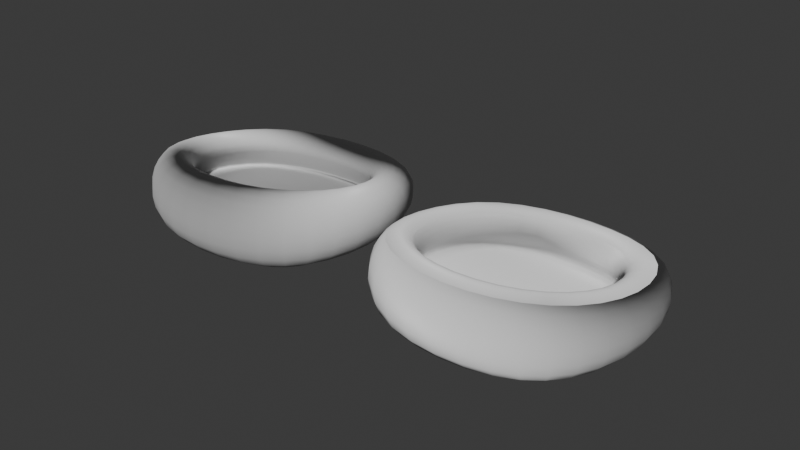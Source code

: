 # Source: Dog_sBed.blend  (saved by Blender 5.0.119; exported with 4.5.12 LTS)
import bpy
from mathutils import Matrix  # noqa: F401  (used for matrix-valued properties, if any)

bpy.ops.wm.read_factory_settings(use_empty=True)
scene = bpy.context.scene
scene.name = 'Scene'

# ---- collections
col_collection = bpy.data.collections.new('Collection'); scene.collection.children.link(col_collection)

# ---- images (referenced by path relative to the original .blend; pixels are not part of the script)
import os
ASSET_DIR = os.environ.get("B2B_ASSET_DIR", "")  # directory of the original .blend (textures are referenced by path, not embedded)
HERE = os.path.dirname(os.path.abspath(__file__))  # packed textures are extracted next to this script under _unpacked/

def load_image(name, relpath, width, height, colorspace="sRGB"):
    """Load a texture the original file referenced (path relative to the .blend, or extracted next to this script)."""
    p = next((c for c in (os.path.join(HERE, relpath), os.path.join(ASSET_DIR, relpath)) if relpath and os.path.exists(c)), "")
    if p:
        img = bpy.data.images.load(p, check_existing=True)
        img.name = name
    else:  # same state as the original file: an image datablock whose file is absent (Cycles renders it pink)
        img = bpy.data.images.new(name, width, height)
        img.source = "FILE"
        img.filepath = "//" + (relpath or name)
    img.colorspace_settings.name = colorspace
    return img
img_dog_sbednormals = load_image("Dog'sBedNormals", "Dog'sBedNormals.png", 1024, 1024, 'Non-Color')

# ---- materials (node trees are filled in below, after node groups)
mat_material = bpy.data.materials.new('Material')
mat_material.alpha_threshold = 0.0
mat_material.use_backface_culling_lightprobe_volume = False
mat_material.roughness = 0.5
mat_material.line_color = (0.0, 0.0, 0.0, 1.0)

# ---- material node trees
mat_material.use_nodes = True; mat_material.node_tree.nodes.clear()
_N = mat_material.node_tree.nodes; _L = mat_material.node_tree.links
n0 = _N.new('ShaderNodeOutputMaterial'); n0.name = 'Material Output'; n0.location = (200, 100)
n1 = _N.new('ShaderNodeBsdfPrincipled'); n1.name = 'Principled BSDF'; n1.location = (-200, 100)
n2 = _N.new('ShaderNodeNormalMap'); n2.name = 'Normal Map'; n2.location = (-432, -44)
n3 = _N.new('ShaderNodeTexImage'); n3.name = 'Image Texture'; n3.location = (-789, 13)
n3.image = img_dog_sbednormals
_L.new(n1.outputs[0], n0.inputs[0])
_L.new(n2.outputs[0], n1.inputs[5])
_L.new(n3.outputs[0], n2.inputs[1])
n0.is_active_output = True

# ---- world
world_world = bpy.data.worlds.new('World'); scene.world = world_world
world_world.use_nodes = True; world_world.node_tree.nodes.clear()
_N = world_world.node_tree.nodes; _L = world_world.node_tree.links
n0 = _N.new('ShaderNodeOutputWorld'); n0.name = 'World Output'; n0.location = (200, 100)
n1 = _N.new('ShaderNodeBackground'); n1.name = 'Background'; n1.location = (-200, 100)
n1.inputs[0].default_value = (0.05088, 0.05088, 0.05088, 1.0)
_L.new(n1.outputs[0], n0.inputs[0])
n0.is_active_output = True
world_world.color = (0.05088, 0.05088, 0.05088)
world_world.sun_shadow_jitter_overblur = 0.0

# ---- meshes
me_cube = bpy.data.meshes.new('Cube')
me_cube.from_pydata([(-5.159, -5.144, 1.991), (-6.296, -6.296, -3.4), (-5.159, 5.377, 0.05874), (-6.296, 6.296, -3.563), (5.159, -5.144, 1.991), (6.296, -6.296, -3.4), (5.159, 5.377, 0.05874), (6.296, 6.296, -3.563), (-6.474, 6.695, 0.1117), (6.474, 6.695, 0.1117), (-6.474, -6.458, 2.241), (6.474, -6.458, 2.241), (-5.908, 5.596, -3.136), (5.908, 5.596, -3.136), (-5.883, -5.865, -1.489), (5.883, -5.865, -1.489), (-7.307, -7.304, -0.5915), (7.307, 7.35, -1.437), (-7.307, 7.35, -1.437), (7.307, -7.304, -0.5915), (3.148e-08, -7.699, -3.699), (2.605e-08, 9.103, -0.3365), (-2.049e-08, 7.829, -3.96), (-2.605e-08, -8.827, 2.552), (1.082e-08, 7.3, -0.3827), (-1.863e-09, -7.031, 2.254), (2.419e-08, 6.697, -3.209), (-1.184e-08, -6.97, -1.215), (-1.908e-08, -9.993, -0.4479), (1.908e-08, 10.05, -1.536), (7.699, 3.148e-08, -3.801), (-8.86, 0.02193, 1.145), (8.86, 0.02193, 1.145), (-7.699, -5.711e-08, -3.801), (-7.06, 0.02507, 1.038), (7.06, 0.02507, 1.038), (-7.016, -0.06116, -1.88), (7.016, -0.06116, -1.88), (-10.0, 0.003777, -1.128), (10.0, 0.003777, -1.128), (-2.192e-08, -0.07769, -2.054), (2.098e-08, -1.353e-08, -4.359), (6.413e-09, 7.454, -2.498), (5.582, 5.445, -2.0), (-7.634, -0.019, -1.026), (-5.582, 5.445, -2.0), (7.634, -0.019, -1.026), (5.532, -5.517, -0.3223), (2.846e-09, -7.532, -0.1917), (-5.532, -5.517, -0.3223), (7.579, 1.966, -3.807), (7.246, 3.786, -3.774), (6.759, 5.309, -3.679), (1.966, -7.579, -3.693), (3.786, -7.246, -3.648), (5.309, -6.759, -3.537), (-7.229, -7.228, -1.496), (-7.006, -7.006, -2.329), (-6.654, -6.653, -2.996), (7.247, 7.327, -0.9006), (7.07, 7.197, -0.4662), (6.804, 6.98, -0.1301), (-7.229, 7.247, -2.062), (-7.006, 7.011, -2.691), (-6.654, 6.654, -3.232), (7.229, -7.228, -1.496), (7.006, -7.006, -2.329), (6.654, -6.653, -2.996), (1.813, 8.959, -0.3044), (3.548, 8.518, -0.2136), (5.127, 7.767, -0.0722), (-8.713, 1.877, 0.8522), (-8.269, 3.668, 0.579), (-7.525, 5.304, 0.3306), (-1.985, 7.652, -3.918), (-3.788, 7.25, -3.824), (-5.309, 6.759, -3.703), (8.713, -1.811, 1.451), (8.269, -3.549, 1.749), (7.525, -5.121, 2.02), (-1.813, -8.681, 2.539), (-3.548, -8.24, 2.491), (-5.127, -7.5, 2.395), (-7.579, -1.966, -3.775), (-7.246, -3.786, -3.704), (-6.759, -5.309, -3.563), (1.444, 7.185, -0.3509), (2.827, 6.835, -0.2611), (4.086, 6.236, -0.1218), (-6.943, 1.512, 0.7691), (-6.589, 2.948, 0.5113), (-5.996, 4.262, 0.2722), (6.943, -1.441, 1.311), (6.589, -2.827, 1.571), (5.996, -4.08, 1.803), (-1.444, -6.915, 2.243), (-2.827, -6.563, 2.202), (-4.086, -5.974, 2.122), (-6.111, 6.363, 0.2606), (-5.747, 6.013, 0.3085), (-5.418, 5.675, 0.2447), (5.418, 5.675, 0.2447), (5.747, 6.013, 0.3085), (6.111, 6.363, 0.2606), (-6.111, -6.093, 2.476), (-5.747, -5.729, 2.492), (-5.418, -5.401, 2.32), (5.418, -5.401, 2.32), (5.747, -5.729, 2.492), (6.111, -6.093, 2.476), (1.565, 7.328, -2.461), (3.059, 6.95, -2.357), (4.42, 6.325, -2.2), (-7.507, 1.518, -1.268), (-7.121, 2.981, -1.519), (-6.483, 4.311, -1.768), (7.497, -1.562, -0.8028), (7.097, -3.037, -0.6066), (6.443, -4.377, -0.4438), (-1.544, -7.405, -0.1942), (-3.021, -7.026, -0.2086), (-4.372, -6.4, -0.2469), (4.998, -4.986, 1.54), (4.932, -4.923, 1.018), (5.095, -5.086, 0.4774), (-5.095, -5.086, 0.4774), (-4.932, -4.923, 1.018), (-4.998, -4.986, 1.54), (-5.182, 5.142, -1.173), (-4.959, 5.016, -0.6424), (-4.998, 5.146, -0.2506), (4.998, 5.146, -0.2506), (4.959, 5.016, -0.6424), (5.182, 5.142, -1.173), (-6.804, -6.79, 1.768), (-7.07, -7.06, 1.101), (-7.247, -7.24, 0.2954), (6.654, 6.654, -3.232), (7.006, 7.011, -2.691), (7.229, 7.247, -2.062), (-6.804, 6.98, -0.1301), (-7.07, 7.197, -0.4662), (-7.247, 7.327, -0.9006), (6.804, -6.79, 1.768), (7.07, -7.06, 1.101), (7.247, -7.24, 0.2954), (-2.046, -9.827, -0.4522), (-4.004, -9.327, -0.4713), (-5.787, -8.488, -0.5147), (-9.834, 2.058, -1.237), (-9.334, 4.027, -1.321), (-8.493, 5.821, -1.386), (9.834, -2.046, -0.9929), (9.334, -4.005, -0.8465), (8.493, -5.786, -0.7066), (2.046, 9.881, -1.529), (4.004, 9.381, -1.509), (5.787, 8.539, -1.478), (-5.309, -6.759, -3.537), (-3.786, -7.246, -3.648), (-1.966, -7.579, -3.693), (-5.127, 7.767, -0.0722), (-3.548, 8.518, -0.2136), (-1.813, 8.959, -0.3044), (5.309, 6.759, -3.703), (3.788, 7.25, -3.824), (1.985, 7.652, -3.918), (5.127, -7.5, 2.395), (3.548, -8.24, 2.491), (1.813, -8.681, 2.539), (-4.086, 6.236, -0.1218), (-2.827, 6.835, -0.2611), (-1.444, 7.185, -0.3509), (4.086, -5.974, 2.122), (2.827, -6.563, 2.202), (1.444, -6.915, 2.243), (-4.42, 6.325, -2.2), (-3.059, 6.95, -2.357), (-1.565, 7.328, -2.461), (4.372, -6.4, -0.2469), (3.021, -7.026, -0.2086), (1.544, -7.405, -0.1942), (5.787, -8.488, -0.5147), (4.004, -9.327, -0.4713), (2.046, -9.827, -0.4522), (-5.787, 8.539, -1.478), (-4.004, 9.381, -1.509), (-2.046, 9.881, -1.529), (-2.742e-08, 9.901, -2.11), (-1.371e-08, 9.508, -2.753), (-2.275e-08, 8.797, -3.493), (2.742e-08, -9.879, -1.4), (1.371e-08, -9.502, -2.304), (4.883e-08, -8.797, -3.092), (-3.164e-08, 6.995, -0.678), (7.921e-09, 6.832, -1.067), (-1.735e-08, 7.027, -1.645), (1.383e-09, 1.819, -2.339), (3.615e-09, 3.561, -2.621), (1.434e-08, 5.019, -2.842), (9.09e-09, -7.381, 2.614), (1.382e-08, -7.829, 2.807), (1.306e-08, -8.327, 2.798), (-9.09e-09, 7.7, -0.2179), (-1.382e-08, 8.161, -0.1713), (9.287e-09, 8.643, -0.2188), (1.503e-08, -9.283, 2.051), (-1.267e-08, -9.655, 1.342), (4.355e-08, -9.904, 0.4874), (-1.881e-08, 2.21, -4.35), (-1.789e-08, 4.307, -4.292), (-1.823e-09, 6.212, -4.15), (-1.503e-08, 9.504, -0.5081), (1.267e-08, 9.815, -0.7495), (-4.355e-08, 10.0, -1.084), (3.164e-08, -6.817, 1.767), (-7.615e-09, -6.732, 1.207), (2.017e-08, -6.922, 0.6239), (6.759, -5.309, -3.563), (7.246, -3.786, -3.704), (7.579, -1.966, -3.775), (-7.525, -5.121, 2.02), (-8.269, -3.549, 1.749), (-8.713, -1.811, 1.451), (7.525, 5.304, 0.3306), (8.269, 3.668, 0.579), (8.713, 1.877, 0.8522), (-6.759, 5.309, -3.679), (-7.246, 3.786, -3.774), (-7.579, 1.966, -3.807), (-5.996, -4.08, 1.803), (-6.589, -2.827, 1.571), (-6.943, -1.441, 1.311), (5.996, 4.262, 0.2722), (6.589, 2.948, 0.5113), (6.943, 1.512, 0.7691), (-6.443, -4.377, -0.4438), (-7.097, -3.037, -0.6066), (-7.497, -1.562, -0.8028), (6.483, 4.311, -1.768), (7.121, 2.981, -1.519), (7.507, 1.518, -1.268), (-8.493, -5.786, -0.7066), (-9.334, -4.005, -0.8465), (-9.834, -2.046, -0.9929), (8.493, 5.821, -1.386), (9.334, 4.027, -1.321), (9.834, 2.058, -1.237), (1.156e-09, -5.324, -1.409), (-5.65e-09, -3.799, -1.604), (7.504e-09, -2.0, -1.812), (6.359e-09, -6.174, -4.08), (-9.431e-09, -4.307, -4.276), (2.218e-08, -2.21, -4.348), (2.21, -5.416e-09, -4.35), (4.307, -2.037e-08, -4.289), (6.174, -2.634e-09, -4.123), (-1.967, -0.07695, -2.042), (-3.789, -0.07476, -2.0), (-5.323, -0.07113, -1.918), (9.882, 0.001593, -1.888), (9.503, 0.0004721, -2.629), (8.797, 5.905e-05, -3.288), (-9.882, 0.001593, -1.888), (-9.503, 0.0004721, -2.629), (-8.797, 5.898e-05, -3.288), (6.84, 0.01512, 0.6823), (6.774, 0.001827, 0.2607), (7.075, -0.009245, -0.2476), (-6.84, 0.01512, 0.6823), (-6.774, 0.001827, 0.2607), (-7.075, -0.009245, -0.2476), (5.323, -0.07113, -1.918), (3.789, -0.07476, -2.0), (1.967, -0.07695, -2.042), (7.414, 0.02967, 1.282), (7.864, 0.02973, 1.392), (8.362, 0.02668, 1.352), (-7.414, 0.02967, 1.282), (-7.864, 0.02973, 1.392), (-8.362, 0.02668, 1.352), (-9.31, 0.01675, 0.7645), (-9.675, 0.01171, 0.2357), (-9.917, 0.007247, -0.4066), (-6.174, 1.987e-08, -4.123), (-4.307, -2.089e-08, -4.289), (-2.21, -1.68e-09, -4.35), (9.31, 0.01675, 0.7645), (9.675, 0.01171, 0.2357), (9.917, 0.007247, -0.4066), (1.827, 6.587, -3.18), (3.502, 6.298, -3.123), (4.923, 5.92, -3.106), (-6.899, 1.686, -2.144), (-6.602, 3.275, -2.439), (-6.216, 4.626, -2.783), (6.908, -1.833, -1.662), (6.613, -3.477, -1.507), (6.218, -4.881, -1.453), (-1.804, -6.859, -1.218), (-3.46, -6.565, -1.239), (-4.873, -6.178, -1.324), (-4.923, 5.92, -3.106), (-3.502, 6.298, -3.123), (-1.827, 6.587, -3.18), (4.873, -6.178, -1.324), (3.46, -6.565, -1.239), (1.804, -6.859, -1.218), (-6.218, -4.881, -1.453), (-6.613, -3.477, -1.507), (-6.908, -1.833, -1.662), (6.216, 4.626, -2.783), (6.602, 3.275, -2.439), (6.899, 1.686, -2.144), (8.017e-09, 7.876, -3.185), (2.33e-08, 8.013, -3.481), (2.971e-08, 7.72, -3.602), (6.11, 5.801, -3.091), (6.17, 5.888, -2.941), (5.98, 5.758, -2.674), (-8.175, -0.02904, -1.644), (-8.389, -0.03977, -1.911), (-8.113, -0.05008, -2.09), (-6.11, 5.801, -3.091), (-6.17, 5.888, -2.941), (-5.98, 5.758, -2.674), (8.175, -0.02904, -1.644), (8.389, -0.03977, -1.911), (8.113, -0.05008, -2.09), (6.101, -6.082, -1.404), (6.17, -6.149, -1.225), (5.968, -5.948, -0.9747), (5.968e-09, -8.133, -0.8545), (-7.848e-09, -8.368, -1.133), (-1.535e-08, -8.08, -1.332), (-6.101, -6.082, -1.404), (-6.17, -6.149, -1.225), (-5.968, -5.948, -0.9747), (1.399, -6.704, 1.758), (2.739, -6.363, 1.723), (3.958, -5.792, 1.654), (1.381, -6.621, 1.2), (2.702, -6.284, 1.172), (3.906, -5.719, 1.115), (1.419, -6.807, 0.6199), (2.778, -6.464, 0.6015), (4.023, -5.893, 0.5585), (2.029, 9.842, -1.071), (1.979, 9.656, -0.7294), (1.905, 9.352, -0.4812), (3.971, 9.346, -1.034), (3.874, 9.174, -0.6722), (3.728, 8.889, -0.4047), (5.739, 8.511, -0.9766), (5.599, 8.357, -0.5829), (5.388, 8.102, -0.2854), (9.753, -2.029, -0.2235), (9.515, -1.979, 0.4683), (9.156, -1.904, 1.04), (9.256, -3.972, -0.03188), (9.03, -3.875, 0.7044), (8.69, -3.73, 1.314), (8.423, -5.737, 0.1479), (8.217, -5.595, 0.9224), (7.907, -5.383, 1.564), (-2.179, 2.179, -4.342), (-4.244, 2.106, -4.282), (-6.081, 2.023, -4.121), (-2.106, 4.244, -4.284), (-4.091, 4.091, -4.227), (-5.839, 3.908, -4.073), (-2.026, 6.092, -4.131), (-3.914, 5.848, -4.079), (-5.521, 5.521, -3.939), (-9.753, 2.052, -0.5649), (-9.515, 2.016, 0.02428), (-9.156, 1.956, 0.5052), (-9.256, 4.014, -0.6977), (-9.03, 3.943, -0.1628), (-8.69, 3.824, 0.268), (-8.423, 5.803, -0.8085), (-8.217, 5.701, -0.3261), (-7.907, 5.529, 0.05547), (-2.029, -9.74, 0.4808), (-1.979, -9.495, 1.332), (-1.905, -9.129, 2.04), (-3.971, -9.244, 0.4537), (-3.874, -9.012, 1.297), (-3.728, -8.665, 1.997), (-5.739, -8.413, 0.3955), (-5.599, -8.202, 1.224), (-5.388, -7.887, 1.91), (1.517, 7.58, -0.1846), (2.968, 7.211, -0.09058), (4.29, 6.58, 0.05543), (1.609, 8.034, -0.1368), (3.149, 7.642, -0.03941), (4.551, 6.973, 0.112), (1.711, 8.507, -0.1845), (3.348, 8.09, -0.08721), (4.839, 7.38, 0.06409), (-7.291, 1.596, 0.9941), (-6.92, 3.111, 0.7208), (-6.297, 4.497, 0.4688), (-7.734, 1.69, 1.09), (-7.34, 3.296, 0.8039), (-6.679, 4.765, 0.5414), (-8.224, 1.786, 1.046), (-7.805, 3.487, 0.7577), (-7.102, 5.042, 0.494), (7.291, -1.512, 1.576), (6.92, -2.969, 1.859), (6.297, -4.284, 2.113), (7.734, -1.605, 1.702), (7.34, -3.15, 2.002), (6.679, -4.545, 2.272), (8.224, -1.708, 1.667), (7.805, -3.35, 1.974), (7.102, -4.833, 2.251), (-1.517, -7.259, 2.601), (-2.968, -6.89, 2.555), (-4.29, -6.272, 2.465), (-1.609, -7.699, 2.793), (-3.149, -7.308, 2.744), (-4.551, -6.652, 2.647), (-1.711, -8.189, 2.784), (-3.348, -7.773, 2.734), (-4.839, -7.075, 2.635), (1.938, 1.792, -2.322), (3.732, 1.721, -2.268), (5.239, 1.627, -2.17), (1.863, 3.506, -2.599), (3.58, 3.361, -2.531), (5.109, 3.229, -2.434), (1.762, 4.94, -2.815), (3.445, 4.827, -2.761), (5.069, 4.785, -2.741), (-6.726, -1.398, 0.9322), (-6.384, -2.74, 1.167), (-5.809, -3.954, 1.375), (-6.651, -1.387, 0.4875), (-6.303, -2.706, 0.6952), (-5.732, -3.903, 0.8755), (-6.938, -1.447, -0.02461), (-6.558, -2.812, 0.177), (-5.943, -4.044, 0.348), (6.726, 1.444, 0.4303), (6.384, 2.821, 0.1854), (5.809, 4.078, -0.04431), (6.668, 1.401, 0.02363), (6.33, 2.747, -0.213), (5.762, 3.973, -0.4382), (6.963, 1.433, -0.4834), (6.609, 2.814, -0.7226), (6.018, 4.071, -0.9558), (-1.399, 6.884, -0.6472), (-2.739, 6.546, -0.5602), (-3.958, 5.97, -0.4253), (-1.389, 6.722, -1.037), (-2.717, 6.387, -0.9498), (-3.927, 5.821, -0.8158), (-1.452, 6.91, -1.61), (-2.84, 6.557, -1.512), (-4.104, 5.972, -1.363), (-1.962, -8.655, -3.089), (-1.992, -9.346, -2.304), (-2.028, -9.715, -1.403), (-3.797, -8.245, -3.066), (-3.884, -8.88, -2.303), (-3.967, -9.222, -1.414), (-5.387, -7.583, -3.016), (-5.58, -8.105, -2.303), (-5.729, -8.395, -1.442), (-8.655, 1.962, -3.309), (-9.346, 1.993, -2.671), (-9.718, 2.033, -1.959), (-8.245, 3.797, -3.3), (-8.881, 3.886, -2.691), (-9.225, 3.976, -2.007), (-7.583, 5.387, -3.256), (-8.105, 5.584, -2.691), (-8.397, 5.743, -2.039), (8.655, -1.962, -3.248), (9.346, -1.992, -2.567), (9.718, -2.028, -1.794), (8.245, -3.797, -3.177), (8.881, -3.884, -2.487), (9.225, -3.967, -1.687), (7.583, -5.387, -3.073), (8.105, -5.58, -2.398), (8.397, -5.728, -1.582), (1.962, 8.656, -3.466), (1.992, 9.352, -2.749), (2.028, 9.738, -2.107), (3.797, 8.246, -3.394), (3.884, 8.887, -2.734), (3.967, 9.245, -2.098), (5.387, 7.584, -3.299), (5.58, 8.111, -2.709), (5.729, 8.417, -2.082), (-5.387, 7.584, -3.299), (-5.58, 8.111, -2.709), (-5.729, 8.417, -2.082), (-3.797, 8.246, -3.394), (-3.884, 8.887, -2.734), (-3.967, 9.245, -2.098), (-1.962, 8.656, -3.466), (-1.992, 9.352, -2.749), (-2.028, 9.738, -2.107), (5.387, -7.583, -3.016), (5.58, -8.105, -2.303), (5.729, -8.395, -1.442), (3.797, -8.245, -3.066), (3.884, -8.88, -2.303), (3.967, -9.222, -1.414), (1.962, -8.655, -3.089), (1.992, -9.346, -2.304), (2.028, -9.715, -1.403), (3.958, 5.97, -0.4253), (2.739, 6.546, -0.5602), (1.399, 6.884, -0.6472), (3.927, 5.821, -0.8158), (2.717, 6.387, -0.9498), (1.389, 6.722, -1.037), (4.104, 5.972, -1.363), (2.84, 6.557, -1.512), (1.452, 6.91, -1.61), (-5.239, 1.627, -2.17), (-3.732, 1.721, -2.268), (-1.938, 1.792, -2.322), (-5.109, 3.229, -2.434), (-3.58, 3.361, -2.531), (-1.863, 3.506, -2.599), (-5.069, 4.785, -2.741), (-3.445, 4.827, -2.761), (-1.762, 4.94, -2.815), (4.29, -6.272, 2.465), (2.968, -6.89, 2.555), (1.517, -7.259, 2.601), (4.551, -6.652, 2.647), (3.149, -7.308, 2.744), (1.609, -7.699, 2.793), (4.839, -7.075, 2.635), (3.348, -7.773, 2.734), (1.711, -8.189, 2.784), (-4.29, 6.58, 0.05543), (-2.968, 7.211, -0.09058), (-1.517, 7.58, -0.1846), (-4.551, 6.973, 0.112), (-3.149, 7.642, -0.03941), (-1.609, 8.034, -0.1368), (-4.839, 7.38, 0.06409), (-3.348, 8.09, -0.08721), (-1.711, 8.507, -0.1845), (5.739, -8.413, 0.3955), (5.599, -8.202, 1.224), (5.388, -7.887, 1.91), (3.971, -9.244, 0.4537), (3.874, -9.012, 1.297), (3.728, -8.665, 1.997), (2.029, -9.74, 0.4808), (1.979, -9.495, 1.332), (1.905, -9.129, 2.04), (6.081, 2.023, -4.121), (4.244, 2.106, -4.282), (2.179, 2.179, -4.342), (5.839, 3.908, -4.073), (4.091, 4.091, -4.227), (2.106, 4.244, -4.284), (5.521, 5.521, -3.939), (3.914, 5.848, -4.079), (2.026, 6.092, -4.131), (-5.739, 8.511, -0.9766), (-5.599, 8.357, -0.5829), (-5.388, 8.102, -0.2854), (-3.971, 9.346, -1.034), (-3.874, 9.174, -0.6722), (-3.728, 8.889, -0.4047), (-2.029, 9.842, -1.071), (-1.979, 9.656, -0.7294), (-1.905, 9.352, -0.4812), (-3.958, -5.792, 1.654), (-2.739, -6.363, 1.723), (-1.399, -6.704, 1.758), (-3.906, -5.719, 1.115), (-2.702, -6.284, 1.172), (-1.381, -6.621, 1.2), (-4.023, -5.893, 0.5585), (-2.778, -6.464, 0.6015), (-1.419, -6.807, 0.6199), (5.521, -5.521, -3.859), (3.908, -5.839, -4.014), (2.023, -6.081, -4.072), (5.839, -3.908, -4.035), (4.091, -4.091, -4.205), (2.106, -4.244, -4.267), (6.081, -2.023, -4.107), (4.244, -2.106, -4.277), (2.179, -2.179, -4.339), (-5.009, -5.002, -1.339), (-3.409, -5.066, -1.387), (-1.762, -5.241, -1.405), (-5.07, -3.419, -1.514), (-3.58, -3.589, -1.573), (-1.863, -3.742, -1.598), (-5.239, -1.792, -1.7), (-3.732, -1.894, -1.771), (-1.938, -1.97, -1.804), (7.583, 5.387, -3.256), (8.105, 5.584, -2.691), (8.397, 5.743, -2.039), (8.245, 3.797, -3.3), (8.881, 3.886, -2.691), (9.225, 3.976, -2.007), (8.655, 1.962, -3.309), (9.346, 1.993, -2.671), (9.718, 2.033, -1.959), (-7.583, -5.387, -3.073), (-8.105, -5.58, -2.398), (-8.397, -5.728, -1.582), (-8.245, -3.797, -3.177), (-8.881, -3.884, -2.487), (-9.225, -3.967, -1.687), (-8.655, -1.962, -3.248), (-9.346, -1.992, -2.567), (-9.718, -2.028, -1.794), (5.809, -3.954, 1.375), (6.384, -2.74, 1.167), (6.726, -1.398, 0.9322), (5.732, -3.903, 0.8755), (6.303, -2.706, 0.6952), (6.651, -1.387, 0.4875), (5.943, -4.044, 0.348), (6.558, -2.812, 0.177), (6.938, -1.447, -0.02461), (-5.809, 4.078, -0.04431), (-6.384, 2.821, 0.1854), (-6.726, 1.444, 0.4303), (-5.762, 3.973, -0.4382), (-6.33, 2.747, -0.213), (-6.668, 1.401, 0.02363), (-6.018, 4.071, -0.9558), (-6.609, 2.814, -0.7226), (-6.963, 1.433, -0.4834), (1.762, -5.241, -1.405), (3.409, -5.066, -1.387), (5.009, -5.002, -1.339), (1.863, -3.742, -1.598), (3.58, -3.589, -1.573), (5.07, -3.419, -1.514), (1.938, -1.97, -1.804), (3.732, -1.894, -1.771), (5.239, -1.792, -1.7), (6.297, 4.497, 0.4688), (6.92, 3.111, 0.7208), (7.291, 1.596, 0.9941), (6.679, 4.765, 0.5414), (7.34, 3.296, 0.8039), (7.734, 1.69, 1.09), (7.102, 5.042, 0.494), (7.805, 3.487, 0.7577), (8.224, 1.786, 1.046), (-6.297, -4.284, 2.113), (-6.92, -2.969, 1.859), (-7.291, -1.512, 1.576), (-6.679, -4.545, 2.272), (-7.34, -3.15, 2.002), (-7.734, -1.605, 1.702), (-7.102, -4.833, 2.251), (-7.805, -3.35, 1.974), (-8.224, -1.708, 1.667), (-8.423, -5.737, 0.1479), (-8.217, -5.595, 0.9224), (-7.907, -5.383, 1.564), (-9.256, -3.972, -0.03188), (-9.03, -3.875, 0.7044), (-8.69, -3.73, 1.314), (-9.753, -2.029, -0.2235), (-9.515, -1.979, 0.4683), (-9.156, -1.904, 1.04), (-2.023, -6.081, -4.072), (-3.908, -5.839, -4.014), (-5.521, -5.521, -3.859), (-2.106, -4.244, -4.267), (-4.091, -4.091, -4.205), (-5.839, -3.908, -4.035), (-2.179, -2.179, -4.339), (-4.244, -2.106, -4.277), (-6.081, -2.023, -4.107), (8.423, 5.803, -0.8085), (8.217, 5.701, -0.3261), (7.907, 5.529, 0.05547), (9.256, 4.014, -0.6977), (9.03, 3.943, -0.1628), (8.69, 3.824, 0.268), (9.753, 2.052, -0.5649), (9.515, 2.016, 0.02428), (9.156, 1.956, 0.5052), (1.827, 7.59, -3.555), (3.518, 7.216, -3.438), (4.961, 6.622, -3.281), (1.766, 7.88, -3.439), (3.435, 7.481, -3.324), (4.921, 6.818, -3.154), (1.679, 7.743, -3.148), (3.282, 7.346, -3.044), (4.739, 6.686, -2.882), (-7.977, 1.712, -2.344), (-7.588, 3.329, -2.605), (-6.968, 4.704, -2.861), (-8.251, 1.672, -2.167), (-7.836, 3.276, -2.434), (-7.143, 4.697, -2.696), (-8.038, 1.607, -1.898), (-7.627, 3.159, -2.165), (-6.944, 4.564, -2.429), (7.98, -1.835, -1.855), (7.59, -3.503, -1.654), (6.965, -4.936, -1.504), (8.251, -1.771, -1.682), (7.836, -3.422, -1.487), (7.143, -4.901, -1.333), (8.037, -1.68, -1.421), (7.623, -3.267, -1.234), (6.935, -4.714, -1.084), (-1.822, -7.946, -1.325), (-3.508, -7.558, -1.321), (-4.949, -6.939, -1.345), (-1.766, -8.23, -1.132), (-3.435, -7.815, -1.136), (-4.921, -7.122, -1.162), (-1.674, -7.996, -0.8574), (-3.273, -7.587, -0.872), (-4.727, -6.907, -0.9072), (-4.961, 6.622, -3.281), (-3.518, 7.216, -3.438), (-1.827, 7.59, -3.555), (-4.921, 6.818, -3.154), (-3.435, 7.481, -3.324), (-1.766, 7.88, -3.439), (-4.739, 6.686, -2.882), (-3.282, 7.346, -3.044), (-1.679, 7.743, -3.148), (4.949, -6.939, -1.345), (3.508, -7.558, -1.321), (1.822, -7.946, -1.325), (4.921, -7.122, -1.162), (3.435, -7.815, -1.136), (1.766, -8.23, -1.132), (4.727, -6.907, -0.9072), (3.273, -7.587, -0.872), (1.674, -7.996, -0.8574), (-6.965, -4.936, -1.504), (-7.59, -3.503, -1.654), (-7.98, -1.835, -1.855), (-7.143, -4.901, -1.333), (-7.836, -3.422, -1.487), (-8.251, -1.771, -1.682), (-6.935, -4.714, -1.084), (-7.623, -3.267, -1.234), (-8.037, -1.68, -1.421), (6.968, 4.704, -2.861), (7.588, 3.329, -2.605), (7.977, 1.712, -2.344), (7.143, 4.697, -2.696), (7.836, 3.276, -2.434), (8.251, 1.672, -2.167), (6.944, 4.564, -2.429), (7.627, 3.159, -2.165), (8.038, 1.607, -1.898)], [], [(338, 339, 342, 341), (339, 340, 343, 342), (341, 342, 345, 344), (342, 343, 346, 345), (25, 175, 338, 215), (175, 174, 339, 338), (174, 173, 340, 339), (173, 4, 122, 340), (340, 122, 123, 343), (343, 123, 124, 346), (346, 124, 47, 179), (345, 346, 179, 180), (344, 345, 180, 181), (217, 344, 181, 48), (216, 341, 344, 217), (215, 338, 341, 216), (347, 348, 351, 350), (348, 349, 352, 351), (350, 351, 354, 353), (351, 352, 355, 354), (29, 214, 347, 155), (214, 213, 348, 347), (213, 212, 349, 348), (212, 21, 68, 349), (349, 68, 69, 352), (352, 69, 70, 355), (355, 70, 9, 61), (354, 355, 61, 60), (353, 354, 60, 59), (157, 353, 59, 17), (156, 350, 353, 157), (155, 347, 350, 156), (356, 357, 360, 359), (357, 358, 361, 360), (359, 360, 363, 362), (360, 361, 364, 363), (39, 289, 356, 152), (289, 288, 357, 356), (288, 287, 358, 357), (287, 32, 77, 358), (358, 77, 78, 361), (361, 78, 79, 364), (364, 79, 11, 143), (363, 364, 143, 144), (362, 363, 144, 145), (154, 362, 145, 19), (153, 359, 362, 154), (152, 356, 359, 153), (365, 366, 369, 368), (366, 367, 370, 369), (368, 369, 372, 371), (369, 370, 373, 372), (41, 286, 365, 209), (286, 285, 366, 365), (285, 284, 367, 366), (284, 33, 229, 367), (367, 229, 228, 370), (370, 228, 227, 373), (373, 227, 3, 76), (372, 373, 76, 75), (371, 372, 75, 74), (211, 371, 74, 22), (210, 368, 371, 211), (209, 365, 368, 210), (374, 375, 378, 377), (375, 376, 379, 378), (377, 378, 381, 380), (378, 379, 382, 381), (38, 283, 374, 149), (283, 282, 375, 374), (282, 281, 376, 375), (281, 31, 71, 376), (376, 71, 72, 379), (379, 72, 73, 382), (382, 73, 8, 140), (381, 382, 140, 141), (380, 381, 141, 142), (151, 380, 142, 18), (150, 377, 380, 151), (149, 374, 377, 150), (383, 384, 387, 386), (384, 385, 388, 387), (386, 387, 390, 389), (387, 388, 391, 390), (28, 208, 383, 146), (208, 207, 384, 383), (207, 206, 385, 384), (206, 23, 80, 385), (385, 80, 81, 388), (388, 81, 82, 391), (391, 82, 10, 134), (390, 391, 134, 135), (389, 390, 135, 136), (148, 389, 136, 16), (147, 386, 389, 148), (146, 383, 386, 147), (392, 393, 396, 395), (393, 394, 397, 396), (395, 396, 399, 398), (396, 397, 400, 399), (24, 86, 392, 203), (86, 87, 393, 392), (87, 88, 394, 393), (88, 6, 101, 394), (394, 101, 102, 397), (397, 102, 103, 400), (400, 103, 9, 70), (399, 400, 70, 69), (398, 399, 69, 68), (205, 398, 68, 21), (204, 395, 398, 205), (203, 392, 395, 204), (401, 402, 405, 404), (402, 403, 406, 405), (404, 405, 408, 407), (405, 406, 409, 408), (34, 89, 401, 278), (89, 90, 402, 401), (90, 91, 403, 402), (91, 2, 100, 403), (403, 100, 99, 406), (406, 99, 98, 409), (409, 98, 8, 73), (408, 409, 73, 72), (407, 408, 72, 71), (280, 407, 71, 31), (279, 404, 407, 280), (278, 401, 404, 279), (410, 411, 414, 413), (411, 412, 415, 414), (413, 414, 417, 416), (414, 415, 418, 417), (35, 92, 410, 275), (92, 93, 411, 410), (93, 94, 412, 411), (94, 4, 107, 412), (412, 107, 108, 415), (415, 108, 109, 418), (418, 109, 11, 79), (417, 418, 79, 78), (416, 417, 78, 77), (277, 416, 77, 32), (276, 413, 416, 277), (275, 410, 413, 276), (419, 420, 423, 422), (420, 421, 424, 423), (422, 423, 426, 425), (423, 424, 427, 426), (25, 95, 419, 200), (95, 96, 420, 419), (96, 97, 421, 420), (97, 0, 106, 421), (421, 106, 105, 424), (424, 105, 104, 427), (427, 104, 10, 82), (426, 427, 82, 81), (425, 426, 81, 80), (202, 425, 80, 23), (201, 422, 425, 202), (200, 419, 422, 201), (428, 429, 432, 431), (429, 430, 433, 432), (431, 432, 435, 434), (432, 433, 436, 435), (40, 274, 428, 197), (274, 273, 429, 428), (273, 272, 430, 429), (272, 37, 313, 430), (430, 313, 312, 433), (433, 312, 311, 436), (436, 311, 13, 292), (435, 436, 292, 291), (434, 435, 291, 290), (199, 434, 290, 26), (198, 431, 434, 199), (197, 428, 431, 198), (437, 438, 441, 440), (438, 439, 442, 441), (440, 441, 444, 443), (441, 442, 445, 444), (34, 232, 437, 269), (232, 231, 438, 437), (231, 230, 439, 438), (230, 0, 127, 439), (439, 127, 126, 442), (442, 126, 125, 445), (445, 125, 49, 236), (444, 445, 236, 237), (443, 444, 237, 238), (271, 443, 238, 44), (270, 440, 443, 271), (269, 437, 440, 270), (446, 447, 450, 449), (447, 448, 451, 450), (449, 450, 453, 452), (450, 451, 454, 453), (35, 235, 446, 266), (235, 234, 447, 446), (234, 233, 448, 447), (233, 6, 131, 448), (448, 131, 132, 451), (451, 132, 133, 454), (454, 133, 43, 239), (453, 454, 239, 240), (452, 453, 240, 241), (268, 452, 241, 46), (267, 449, 452, 268), (266, 446, 449, 267), (455, 456, 459, 458), (456, 457, 460, 459), (458, 459, 462, 461), (459, 460, 463, 462), (24, 172, 455, 194), (172, 171, 456, 455), (171, 170, 457, 456), (170, 2, 130, 457), (457, 130, 129, 460), (460, 129, 128, 463), (463, 128, 45, 176), (462, 463, 176, 177), (461, 462, 177, 178), (196, 461, 178, 42), (195, 458, 461, 196), (194, 455, 458, 195), (464, 465, 468, 467), (465, 466, 469, 468), (467, 468, 471, 470), (468, 469, 472, 471), (20, 193, 464, 160), (193, 192, 465, 464), (192, 191, 466, 465), (191, 28, 146, 466), (466, 146, 147, 469), (469, 147, 148, 472), (472, 148, 16, 56), (471, 472, 56, 57), (470, 471, 57, 58), (158, 470, 58, 1), (159, 467, 470, 158), (160, 464, 467, 159), (473, 474, 477, 476), (474, 475, 478, 477), (476, 477, 480, 479), (477, 478, 481, 480), (33, 265, 473, 229), (265, 264, 474, 473), (264, 263, 475, 474), (263, 38, 149, 475), (475, 149, 150, 478), (478, 150, 151, 481), (481, 151, 18, 62), (480, 481, 62, 63), (479, 480, 63, 64), (227, 479, 64, 3), (228, 476, 479, 227), (229, 473, 476, 228), (482, 483, 486, 485), (483, 484, 487, 486), (485, 486, 489, 488), (486, 487, 490, 489), (30, 262, 482, 220), (262, 261, 483, 482), (261, 260, 484, 483), (260, 39, 152, 484), (484, 152, 153, 487), (487, 153, 154, 490), (490, 154, 19, 65), (489, 490, 65, 66), (488, 489, 66, 67), (218, 488, 67, 5), (219, 485, 488, 218), (220, 482, 485, 219), (491, 492, 495, 494), (492, 493, 496, 495), (494, 495, 498, 497), (495, 496, 499, 498), (22, 190, 491, 166), (190, 189, 492, 491), (189, 188, 493, 492), (188, 29, 155, 493), (493, 155, 156, 496), (496, 156, 157, 499), (499, 157, 17, 139), (498, 499, 139, 138), (497, 498, 138, 137), (164, 497, 137, 7), (165, 494, 497, 164), (166, 491, 494, 165), (500, 501, 504, 503), (501, 502, 505, 504), (503, 504, 507, 506), (504, 505, 508, 507), (3, 64, 500, 76), (64, 63, 501, 500), (63, 62, 502, 501), (62, 18, 185, 502), (502, 185, 186, 505), (505, 186, 187, 508), (508, 187, 29, 188), (507, 508, 188, 189), (506, 507, 189, 190), (74, 506, 190, 22), (75, 503, 506, 74), (76, 500, 503, 75), (509, 510, 513, 512), (510, 511, 514, 513), (512, 513, 516, 515), (513, 514, 517, 516), (5, 67, 509, 55), (67, 66, 510, 509), (66, 65, 511, 510), (65, 19, 182, 511), (511, 182, 183, 514), (514, 183, 184, 517), (517, 184, 28, 191), (516, 517, 191, 192), (515, 516, 192, 193), (53, 515, 193, 20), (54, 512, 515, 53), (55, 509, 512, 54), (518, 519, 522, 521), (519, 520, 523, 522), (521, 522, 525, 524), (522, 523, 526, 525), (6, 88, 518, 131), (88, 87, 519, 518), (87, 86, 520, 519), (86, 24, 194, 520), (520, 194, 195, 523), (523, 195, 196, 526), (526, 196, 42, 110), (525, 526, 110, 111), (524, 525, 111, 112), (133, 524, 112, 43), (132, 521, 524, 133), (131, 518, 521, 132), (527, 528, 531, 530), (528, 529, 532, 531), (530, 531, 534, 533), (531, 532, 535, 534), (36, 259, 527, 293), (259, 258, 528, 527), (258, 257, 529, 528), (257, 40, 197, 529), (529, 197, 198, 532), (532, 198, 199, 535), (535, 199, 26, 304), (534, 535, 304, 303), (533, 534, 303, 302), (295, 533, 302, 12), (294, 530, 533, 295), (293, 527, 530, 294), (536, 537, 540, 539), (537, 538, 541, 540), (539, 540, 543, 542), (540, 541, 544, 543), (4, 173, 536, 107), (173, 174, 537, 536), (174, 175, 538, 537), (175, 25, 200, 538), (538, 200, 201, 541), (541, 201, 202, 544), (544, 202, 23, 169), (543, 544, 169, 168), (542, 543, 168, 167), (109, 542, 167, 11), (108, 539, 542, 109), (107, 536, 539, 108), (545, 546, 549, 548), (546, 547, 550, 549), (548, 549, 552, 551), (549, 550, 553, 552), (2, 170, 545, 100), (170, 171, 546, 545), (171, 172, 547, 546), (172, 24, 203, 547), (547, 203, 204, 550), (550, 204, 205, 553), (553, 205, 21, 163), (552, 553, 163, 162), (551, 552, 162, 161), (98, 551, 161, 8), (99, 548, 551, 98), (100, 545, 548, 99), (554, 555, 558, 557), (555, 556, 559, 558), (557, 558, 561, 560), (558, 559, 562, 561), (19, 145, 554, 182), (145, 144, 555, 554), (144, 143, 556, 555), (143, 11, 167, 556), (556, 167, 168, 559), (559, 168, 169, 562), (562, 169, 23, 206), (561, 562, 206, 207), (560, 561, 207, 208), (184, 560, 208, 28), (183, 557, 560, 184), (182, 554, 557, 183), (563, 564, 567, 566), (564, 565, 568, 567), (566, 567, 570, 569), (567, 568, 571, 570), (30, 256, 563, 50), (256, 255, 564, 563), (255, 254, 565, 564), (254, 41, 209, 565), (565, 209, 210, 568), (568, 210, 211, 571), (571, 211, 22, 166), (570, 571, 166, 165), (569, 570, 165, 164), (52, 569, 164, 7), (51, 566, 569, 52), (50, 563, 566, 51), (572, 573, 576, 575), (573, 574, 577, 576), (575, 576, 579, 578), (576, 577, 580, 579), (18, 142, 572, 185), (142, 141, 573, 572), (141, 140, 574, 573), (140, 8, 161, 574), (574, 161, 162, 577), (577, 162, 163, 580), (580, 163, 21, 212), (579, 580, 212, 213), (578, 579, 213, 214), (187, 578, 214, 29), (186, 575, 578, 187), (185, 572, 575, 186), (581, 582, 585, 584), (582, 583, 586, 585), (584, 585, 588, 587), (585, 586, 589, 588), (0, 97, 581, 127), (97, 96, 582, 581), (96, 95, 583, 582), (95, 25, 215, 583), (583, 215, 216, 586), (586, 216, 217, 589), (589, 217, 48, 119), (588, 589, 119, 120), (587, 588, 120, 121), (125, 587, 121, 49), (126, 584, 587, 125), (127, 581, 584, 126), (590, 591, 594, 593), (591, 592, 595, 594), (593, 594, 597, 596), (594, 595, 598, 597), (5, 55, 590, 218), (55, 54, 591, 590), (54, 53, 592, 591), (53, 20, 251, 592), (592, 251, 252, 595), (595, 252, 253, 598), (598, 253, 41, 254), (597, 598, 254, 255), (596, 597, 255, 256), (220, 596, 256, 30), (219, 593, 596, 220), (218, 590, 593, 219), (599, 600, 603, 602), (600, 601, 604, 603), (602, 603, 606, 605), (603, 604, 607, 606), (14, 301, 599, 308), (301, 300, 600, 599), (300, 299, 601, 600), (299, 27, 248, 601), (601, 248, 249, 604), (604, 249, 250, 607), (607, 250, 40, 257), (606, 607, 257, 258), (605, 606, 258, 259), (310, 605, 259, 36), (309, 602, 605, 310), (308, 599, 602, 309), (608, 609, 612, 611), (609, 610, 613, 612), (611, 612, 615, 614), (612, 613, 616, 615), (7, 137, 608, 52), (137, 138, 609, 608), (138, 139, 610, 609), (139, 17, 245, 610), (610, 245, 246, 613), (613, 246, 247, 616), (616, 247, 39, 260), (615, 616, 260, 261), (614, 615, 261, 262), (50, 614, 262, 30), (51, 611, 614, 50), (52, 608, 611, 51), (617, 618, 621, 620), (618, 619, 622, 621), (620, 621, 624, 623), (621, 622, 625, 624), (1, 58, 617, 85), (58, 57, 618, 617), (57, 56, 619, 618), (56, 16, 242, 619), (619, 242, 243, 622), (622, 243, 244, 625), (625, 244, 38, 263), (624, 625, 263, 264), (623, 624, 264, 265), (83, 623, 265, 33), (84, 620, 623, 83), (85, 617, 620, 84), (626, 627, 630, 629), (627, 628, 631, 630), (629, 630, 633, 632), (630, 631, 634, 633), (4, 94, 626, 122), (94, 93, 627, 626), (93, 92, 628, 627), (92, 35, 266, 628), (628, 266, 267, 631), (631, 267, 268, 634), (634, 268, 46, 116), (633, 634, 116, 117), (632, 633, 117, 118), (124, 632, 118, 47), (123, 629, 632, 124), (122, 626, 629, 123), (635, 636, 639, 638), (636, 637, 640, 639), (638, 639, 642, 641), (639, 640, 643, 642), (2, 91, 635, 130), (91, 90, 636, 635), (90, 89, 637, 636), (89, 34, 269, 637), (637, 269, 270, 640), (640, 270, 271, 643), (643, 271, 44, 113), (642, 643, 113, 114), (641, 642, 114, 115), (128, 641, 115, 45), (129, 638, 641, 128), (130, 635, 638, 129), (644, 645, 648, 647), (645, 646, 649, 648), (647, 648, 651, 650), (648, 649, 652, 651), (27, 307, 644, 248), (307, 306, 645, 644), (306, 305, 646, 645), (305, 15, 298, 646), (646, 298, 297, 649), (649, 297, 296, 652), (652, 296, 37, 272), (651, 652, 272, 273), (650, 651, 273, 274), (250, 650, 274, 40), (249, 647, 650, 250), (248, 644, 647, 249), (653, 654, 657, 656), (654, 655, 658, 657), (656, 657, 660, 659), (657, 658, 661, 660), (6, 233, 653, 101), (233, 234, 654, 653), (234, 235, 655, 654), (235, 35, 275, 655), (655, 275, 276, 658), (658, 276, 277, 661), (661, 277, 32, 226), (660, 661, 226, 225), (659, 660, 225, 224), (103, 659, 224, 9), (102, 656, 659, 103), (101, 653, 656, 102), (662, 663, 666, 665), (663, 664, 667, 666), (665, 666, 669, 668), (666, 667, 670, 669), (0, 230, 662, 106), (230, 231, 663, 662), (231, 232, 664, 663), (232, 34, 278, 664), (664, 278, 279, 667), (667, 279, 280, 670), (670, 280, 31, 223), (669, 670, 223, 222), (668, 669, 222, 221), (104, 668, 221, 10), (105, 665, 668, 104), (106, 662, 665, 105), (671, 672, 675, 674), (672, 673, 676, 675), (674, 675, 678, 677), (675, 676, 679, 678), (16, 136, 671, 242), (136, 135, 672, 671), (135, 134, 673, 672), (134, 10, 221, 673), (673, 221, 222, 676), (676, 222, 223, 679), (679, 223, 31, 281), (678, 679, 281, 282), (677, 678, 282, 283), (244, 677, 283, 38), (243, 674, 677, 244), (242, 671, 674, 243), (680, 681, 684, 683), (681, 682, 685, 684), (683, 684, 687, 686), (684, 685, 688, 687), (20, 160, 680, 251), (160, 159, 681, 680), (159, 158, 682, 681), (158, 1, 85, 682), (682, 85, 84, 685), (685, 84, 83, 688), (688, 83, 33, 284), (687, 688, 284, 285), (686, 687, 285, 286), (253, 686, 286, 41), (252, 683, 686, 253), (251, 680, 683, 252), (689, 690, 693, 692), (690, 691, 694, 693), (692, 693, 696, 695), (693, 694, 697, 696), (17, 59, 689, 245), (59, 60, 690, 689), (60, 61, 691, 690), (61, 9, 224, 691), (691, 224, 225, 694), (694, 225, 226, 697), (697, 226, 32, 287), (696, 697, 287, 288), (695, 696, 288, 289), (247, 695, 289, 39), (246, 692, 695, 247), (245, 689, 692, 246), (698, 699, 702, 701), (699, 700, 703, 702), (701, 702, 705, 704), (702, 703, 706, 705), (26, 290, 698, 316), (290, 291, 699, 698), (291, 292, 700, 699), (292, 13, 317, 700), (700, 317, 318, 703), (703, 318, 319, 706), (706, 319, 43, 112), (705, 706, 112, 111), (704, 705, 111, 110), (314, 704, 110, 42), (315, 701, 704, 314), (316, 698, 701, 315), (707, 708, 711, 710), (708, 709, 712, 711), (710, 711, 714, 713), (711, 712, 715, 714), (36, 293, 707, 322), (293, 294, 708, 707), (294, 295, 709, 708), (295, 12, 323, 709), (709, 323, 324, 712), (712, 324, 325, 715), (715, 325, 45, 115), (714, 715, 115, 114), (713, 714, 114, 113), (320, 713, 113, 44), (321, 710, 713, 320), (322, 707, 710, 321), (716, 717, 720, 719), (717, 718, 721, 720), (719, 720, 723, 722), (720, 721, 724, 723), (37, 296, 716, 328), (296, 297, 717, 716), (297, 298, 718, 717), (298, 15, 329, 718), (718, 329, 330, 721), (721, 330, 331, 724), (724, 331, 47, 118), (723, 724, 118, 117), (722, 723, 117, 116), (326, 722, 116, 46), (327, 719, 722, 326), (328, 716, 719, 327), (725, 726, 729, 728), (726, 727, 730, 729), (728, 729, 732, 731), (729, 730, 733, 732), (27, 299, 725, 334), (299, 300, 726, 725), (300, 301, 727, 726), (301, 14, 335, 727), (727, 335, 336, 730), (730, 336, 337, 733), (733, 337, 49, 121), (732, 733, 121, 120), (731, 732, 120, 119), (332, 731, 119, 48), (333, 728, 731, 332), (334, 725, 728, 333), (734, 735, 738, 737), (735, 736, 739, 738), (737, 738, 741, 740), (738, 739, 742, 741), (12, 302, 734, 323), (302, 303, 735, 734), (303, 304, 736, 735), (304, 26, 316, 736), (736, 316, 315, 739), (739, 315, 314, 742), (742, 314, 42, 178), (741, 742, 178, 177), (740, 741, 177, 176), (325, 740, 176, 45), (324, 737, 740, 325), (323, 734, 737, 324), (743, 744, 747, 746), (744, 745, 748, 747), (746, 747, 750, 749), (747, 748, 751, 750), (15, 305, 743, 329), (305, 306, 744, 743), (306, 307, 745, 744), (307, 27, 334, 745), (745, 334, 333, 748), (748, 333, 332, 751), (751, 332, 48, 181), (750, 751, 181, 180), (749, 750, 180, 179), (331, 749, 179, 47), (330, 746, 749, 331), (329, 743, 746, 330), (752, 753, 756, 755), (753, 754, 757, 756), (755, 756, 759, 758), (756, 757, 760, 759), (14, 308, 752, 335), (308, 309, 753, 752), (309, 310, 754, 753), (310, 36, 322, 754), (754, 322, 321, 757), (757, 321, 320, 760), (760, 320, 44, 238), (759, 760, 238, 237), (758, 759, 237, 236), (337, 758, 236, 49), (336, 755, 758, 337), (335, 752, 755, 336), (761, 762, 765, 764), (762, 763, 766, 765), (764, 765, 768, 767), (765, 766, 769, 768), (13, 311, 761, 317), (311, 312, 762, 761), (312, 313, 763, 762), (313, 37, 328, 763), (763, 328, 327, 766), (766, 327, 326, 769), (769, 326, 46, 241), (768, 769, 241, 240), (767, 768, 240, 239), (319, 767, 239, 43), (318, 764, 767, 319), (317, 761, 764, 318)])
me_cube.polygons.foreach_set('use_smooth', [True] * 768)
_uv = me_cube.uv_layers.new(name='UVMap')
_uv.uv.foreach_set('vector', [0.3704, 0.1649, 0.3248, 0.1743, 0.3185, 0.1556, 0.3682, 0.1451, 0.3248, 0.1743, 0.2825, 0.1924, 0.2723, 0.1756, 0.3185, 0.1556, 0.3682, 0.1451, 0.3185, 0.1556, 0.3103, 0.1337, 0.3651, 0.1219, 0.3185, 0.1556, 0.2723, 0.1756, 0.2596, 0.1561, 0.3103, 0.1337, 0.416, 0.1816, 0.3724, 0.1818, 0.3704, 0.1649, 0.4175, 0.1649, 0.3724, 0.1818, 0.3301, 0.1907, 0.3248, 0.1743, 0.3704, 0.1649, 0.3301, 0.1907, 0.291, 0.2068, 0.2825, 0.1924, 0.3248, 0.1743, 0.291, 0.2068, 0.2561, 0.2299, 0.2448, 0.218, 0.2825, 0.1924, 0.2825, 0.1924, 0.2448, 0.218, 0.2312, 0.2042, 0.2723, 0.1756, 0.2723, 0.1756, 0.2312, 0.2042, 0.2147, 0.1878, 0.2596, 0.1561, 0.2596, 0.1561, 0.2147, 0.1878, 0.1844, 0.158, 0.2359, 0.1207, 0.3103, 0.1337, 0.2596, 0.1561, 0.2359, 0.1207, 0.2949, 0.09438, 0.3651, 0.1219, 0.3103, 0.1337, 0.2949, 0.09438, 0.3589, 0.08019, 0.4214, 0.1211, 0.3651, 0.1219, 0.3589, 0.08019, 0.4251, 0.07919, 0.4193, 0.1446, 0.3682, 0.1451, 0.3651, 0.1219, 0.4214, 0.1211, 0.4175, 0.1649, 0.3704, 0.1649, 0.3682, 0.1451, 0.4193, 0.1446, 0.3502, 0.5567, 0.3484, 0.563, 0.3186, 0.5497, 0.3216, 0.5438, 0.3484, 0.563, 0.3466, 0.5698, 0.3154, 0.5562, 0.3186, 0.5497, 0.3216, 0.5438, 0.3186, 0.5497, 0.2935, 0.5316, 0.2979, 0.5262, 0.3186, 0.5497, 0.3154, 0.5562, 0.2889, 0.5375, 0.2935, 0.5316, 0.3828, 0.5562, 0.3821, 0.5633, 0.3502, 0.5567, 0.3524, 0.5499, 0.3821, 0.5633, 0.3816, 0.5697, 0.3484, 0.563, 0.3502, 0.5567, 0.3816, 0.5697, 0.3809, 0.5767, 0.3466, 0.5698, 0.3484, 0.563, 0.3809, 0.5767, 0.3802, 0.585, 0.3444, 0.578, 0.3466, 0.5698, 0.3466, 0.5698, 0.3444, 0.578, 0.3118, 0.5639, 0.3154, 0.5562, 0.3154, 0.5562, 0.3118, 0.5639, 0.2837, 0.5445, 0.2889, 0.5375, 0.2889, 0.5375, 0.2837, 0.5445, 0.26, 0.5211, 0.267, 0.5152, 0.2935, 0.5316, 0.2889, 0.5375, 0.267, 0.5152, 0.2732, 0.5101, 0.2979, 0.5262, 0.2935, 0.5316, 0.2732, 0.5101, 0.2791, 0.5054, 0.3027, 0.5206, 0.2979, 0.5262, 0.2791, 0.5054, 0.2851, 0.5007, 0.3252, 0.5375, 0.3216, 0.5438, 0.2979, 0.5262, 0.3027, 0.5206, 0.3524, 0.5499, 0.3502, 0.5567, 0.3216, 0.5438, 0.3252, 0.5375, 0.2583, 0.3636, 0.248, 0.3588, 0.2618, 0.3306, 0.2711, 0.3376, 0.248, 0.3588, 0.2374, 0.3538, 0.2522, 0.3236, 0.2618, 0.3306, 0.2711, 0.3376, 0.2618, 0.3306, 0.2795, 0.3073, 0.2876, 0.3159, 0.2618, 0.3306, 0.2522, 0.3236, 0.2714, 0.2986, 0.2795, 0.3073, 0.2609, 0.3956, 0.2506, 0.3932, 0.2583, 0.3636, 0.2683, 0.3683, 0.2506, 0.3932, 0.2399, 0.3907, 0.248, 0.3588, 0.2583, 0.3636, 0.2399, 0.3907, 0.2289, 0.3881, 0.2374, 0.3538, 0.248, 0.3588, 0.2289, 0.3881, 0.2176, 0.3857, 0.2267, 0.349, 0.2374, 0.3538, 0.2374, 0.3538, 0.2267, 0.349, 0.2427, 0.3168, 0.2522, 0.3236, 0.2522, 0.3236, 0.2427, 0.3168, 0.2633, 0.2902, 0.2714, 0.2986, 0.2714, 0.2986, 0.2633, 0.2902, 0.287, 0.2689, 0.2934, 0.2785, 0.2795, 0.3073, 0.2714, 0.2986, 0.2934, 0.2785, 0.3, 0.2886, 0.2876, 0.3159, 0.2795, 0.3073, 0.3, 0.2886, 0.3066, 0.2985, 0.2954, 0.3241, 0.2876, 0.3159, 0.3066, 0.2985, 0.313, 0.3081, 0.2802, 0.3442, 0.2711, 0.3376, 0.2876, 0.3159, 0.2954, 0.3241, 0.2683, 0.3683, 0.2583, 0.3636, 0.2711, 0.3376, 0.2802, 0.3442, 0.4183, 0.4431, 0.4423, 0.4436, 0.4394, 0.4667, 0.4158, 0.4673, 0.4423, 0.4436, 0.4639, 0.4435, 0.4602, 0.4655, 0.4394, 0.4667, 0.4158, 0.4673, 0.4394, 0.4667, 0.4364, 0.4877, 0.4135, 0.4895, 0.4394, 0.4667, 0.4602, 0.4655, 0.4558, 0.4845, 0.4364, 0.4877, 0.3952, 0.4161, 0.4203, 0.418, 0.4183, 0.4431, 0.3929, 0.4415, 0.4203, 0.418, 0.4442, 0.4194, 0.4423, 0.4436, 0.4183, 0.4431, 0.4442, 0.4194, 0.4657, 0.4201, 0.4639, 0.4435, 0.4423, 0.4436, 0.4657, 0.4201, 0.4838, 0.4204, 0.4819, 0.4435, 0.4639, 0.4435, 0.4639, 0.4435, 0.4819, 0.4435, 0.4772, 0.4649, 0.4602, 0.4655, 0.4602, 0.4655, 0.4772, 0.4649, 0.4709, 0.4827, 0.4558, 0.4845, 0.4558, 0.4845, 0.4709, 0.4827, 0.4652, 0.4944, 0.4531, 0.4995, 0.4364, 0.4877, 0.4558, 0.4845, 0.4531, 0.4995, 0.4344, 0.5049, 0.4135, 0.4895, 0.4364, 0.4877, 0.4344, 0.5049, 0.4118, 0.5089, 0.3887, 0.4892, 0.4135, 0.4895, 0.4118, 0.5089, 0.3869, 0.5093, 0.3908, 0.4661, 0.4158, 0.4673, 0.4135, 0.4895, 0.3887, 0.4892, 0.3929, 0.4415, 0.4183, 0.4431, 0.4158, 0.4673, 0.3908, 0.4661, 0.5377, 0.4499, 0.5477, 0.4516, 0.5361, 0.4823, 0.5276, 0.4787, 0.5477, 0.4516, 0.5582, 0.4534, 0.5451, 0.4861, 0.5361, 0.4823, 0.5276, 0.4787, 0.5361, 0.4823, 0.5193, 0.5086, 0.5126, 0.5038, 0.5361, 0.4823, 0.5451, 0.4861, 0.5264, 0.5138, 0.5193, 0.5086, 0.531, 0.4196, 0.5416, 0.419, 0.5377, 0.4499, 0.5278, 0.4482, 0.5416, 0.419, 0.5525, 0.4185, 0.5477, 0.4516, 0.5377, 0.4499, 0.5525, 0.4185, 0.5638, 0.4179, 0.5582, 0.4534, 0.5477, 0.4516, 0.5638, 0.4179, 0.5754, 0.4175, 0.5691, 0.4554, 0.5582, 0.4534, 0.5582, 0.4534, 0.5691, 0.4554, 0.5547, 0.4902, 0.5451, 0.4861, 0.5451, 0.4861, 0.5547, 0.4902, 0.5342, 0.5196, 0.5264, 0.5138, 0.5264, 0.5138, 0.5342, 0.5196, 0.5098, 0.5433, 0.5039, 0.5362, 0.5193, 0.5086, 0.5264, 0.5138, 0.5039, 0.5362, 0.4987, 0.5301, 0.5126, 0.5038, 0.5193, 0.5086, 0.4987, 0.5301, 0.4938, 0.5245, 0.5058, 0.4989, 0.5126, 0.5038, 0.4938, 0.5245, 0.4886, 0.5188, 0.5192, 0.4752, 0.5276, 0.4787, 0.5126, 0.5038, 0.5058, 0.4989, 0.5278, 0.4482, 0.5377, 0.4499, 0.5276, 0.4787, 0.5192, 0.4752, 0.4362, 0.2746, 0.4396, 0.262, 0.4672, 0.2732, 0.4619, 0.2847, 0.4396, 0.262, 0.4429, 0.2493, 0.4726, 0.2615, 0.4672, 0.2732, 0.4619, 0.2847, 0.4672, 0.2732, 0.4912, 0.2886, 0.4843, 0.2988, 0.4672, 0.2732, 0.4726, 0.2615, 0.4981, 0.2784, 0.4912, 0.2886, 0.4071, 0.282, 0.4082, 0.2694, 0.4362, 0.2746, 0.4329, 0.2867, 0.4082, 0.2694, 0.4094, 0.2562, 0.4396, 0.262, 0.4362, 0.2746, 0.4094, 0.2562, 0.4106, 0.2431, 0.4429, 0.2493, 0.4396, 0.262, 0.4106, 0.2431, 0.4117, 0.2307, 0.4461, 0.2373, 0.4429, 0.2493, 0.4429, 0.2493, 0.4461, 0.2373, 0.4776, 0.2504, 0.4726, 0.2615, 0.4726, 0.2615, 0.4776, 0.2504, 0.5048, 0.2685, 0.4981, 0.2784, 0.4981, 0.2784, 0.5048, 0.2685, 0.5277, 0.2902, 0.5196, 0.2986, 0.4912, 0.2886, 0.4981, 0.2784, 0.5196, 0.2986, 0.5114, 0.3074, 0.4843, 0.2988, 0.4912, 0.2886, 0.5114, 0.3074, 0.5031, 0.316, 0.4776, 0.3085, 0.4843, 0.2988, 0.5031, 0.316, 0.4951, 0.3242, 0.4567, 0.2958, 0.4619, 0.2847, 0.4843, 0.2988, 0.4776, 0.3085, 0.4329, 0.2867, 0.4362, 0.2746, 0.4619, 0.2847, 0.4567, 0.2958, 0.3358, 0.6107, 0.2973, 0.5948, 0.3025, 0.5836, 0.3389, 0.5988, 0.2973, 0.5948, 0.2629, 0.5722, 0.2705, 0.5622, 0.3025, 0.5836, 0.3389, 0.5988, 0.3025, 0.5836, 0.3074, 0.5732, 0.3418, 0.5878, 0.3025, 0.5836, 0.2705, 0.5622, 0.2775, 0.5528, 0.3074, 0.5732, 0.3761, 0.6309, 0.3326, 0.6229, 0.3358, 0.6107, 0.3772, 0.6184, 0.3326, 0.6229, 0.2917, 0.6064, 0.2973, 0.5948, 0.3358, 0.6107, 0.2917, 0.6064, 0.255, 0.5825, 0.2629, 0.5722, 0.2973, 0.5948, 0.255, 0.5825, 0.223, 0.5526, 0.2331, 0.5441, 0.2629, 0.5722, 0.2629, 0.5722, 0.2331, 0.5441, 0.2428, 0.5358, 0.2705, 0.5622, 0.2705, 0.5622, 0.2428, 0.5358, 0.2519, 0.528, 0.2775, 0.5528, 0.2775, 0.5528, 0.2519, 0.528, 0.26, 0.5211, 0.2837, 0.5445, 0.3074, 0.5732, 0.2775, 0.5528, 0.2837, 0.5445, 0.3118, 0.5639, 0.3418, 0.5878, 0.3074, 0.5732, 0.3118, 0.5639, 0.3444, 0.578, 0.3793, 0.595, 0.3418, 0.5878, 0.3444, 0.578, 0.3802, 0.585, 0.3783, 0.6064, 0.3389, 0.5988, 0.3418, 0.5878, 0.3793, 0.595, 0.3772, 0.6184, 0.3358, 0.6107, 0.3389, 0.5988, 0.3783, 0.6064, 0.6042, 0.4638, 0.5873, 0.5055, 0.576, 0.5, 0.5923, 0.4606, 0.5873, 0.5055, 0.5624, 0.5415, 0.5524, 0.5336, 0.576, 0.5, 0.5923, 0.4606, 0.576, 0.5, 0.565, 0.4948, 0.5805, 0.4577, 0.576, 0.5, 0.5524, 0.5336, 0.5429, 0.5263, 0.565, 0.4948, 0.6242, 0.4207, 0.6161, 0.4675, 0.6042, 0.4638, 0.6115, 0.4189, 0.6161, 0.4675, 0.5986, 0.5114, 0.5873, 0.5055, 0.6042, 0.4638, 0.5986, 0.5114, 0.5725, 0.5495, 0.5624, 0.5415, 0.5873, 0.5055, 0.5725, 0.5495, 0.5406, 0.5808, 0.5322, 0.5707, 0.5624, 0.5415, 0.5624, 0.5415, 0.5322, 0.5707, 0.5241, 0.5608, 0.5524, 0.5336, 0.5524, 0.5336, 0.5241, 0.5608, 0.5166, 0.5515, 0.5429, 0.5263, 0.5429, 0.5263, 0.5166, 0.5515, 0.5098, 0.5433, 0.5342, 0.5196, 0.565, 0.4948, 0.5429, 0.5263, 0.5342, 0.5196, 0.5547, 0.4902, 0.5805, 0.4577, 0.565, 0.4948, 0.5547, 0.4902, 0.5691, 0.4554, 0.5871, 0.4174, 0.5805, 0.4577, 0.5691, 0.4554, 0.5754, 0.4175, 0.599, 0.4178, 0.5923, 0.4606, 0.5805, 0.4577, 0.5871, 0.4174, 0.6115, 0.4189, 0.6042, 0.4638, 0.5923, 0.4606, 0.599, 0.4178, 0.1923, 0.3374, 0.2114, 0.2989, 0.2227, 0.3046, 0.2045, 0.3408, 0.2114, 0.2989, 0.2365, 0.2667, 0.2464, 0.2745, 0.2227, 0.3046, 0.2045, 0.3408, 0.2227, 0.3046, 0.2329, 0.3105, 0.2158, 0.3447, 0.2227, 0.3046, 0.2464, 0.2745, 0.2551, 0.2823, 0.2329, 0.3105, 0.1689, 0.3803, 0.1795, 0.3347, 0.1923, 0.3374, 0.1818, 0.3807, 0.1795, 0.3347, 0.1989, 0.2937, 0.2114, 0.2989, 0.1923, 0.3374, 0.1989, 0.2937, 0.2251, 0.2587, 0.2365, 0.2667, 0.2114, 0.2989, 0.2251, 0.2587, 0.2561, 0.2299, 0.2655, 0.2405, 0.2365, 0.2667, 0.2365, 0.2667, 0.2655, 0.2405, 0.2734, 0.2503, 0.2464, 0.2745, 0.2464, 0.2745, 0.2734, 0.2503, 0.2805, 0.2597, 0.2551, 0.2823, 0.2551, 0.2823, 0.2805, 0.2597, 0.287, 0.2689, 0.2633, 0.2902, 0.2329, 0.3105, 0.2551, 0.2823, 0.2633, 0.2902, 0.2427, 0.3168, 0.2158, 0.3447, 0.2329, 0.3105, 0.2427, 0.3168, 0.2267, 0.349, 0.206, 0.3836, 0.2158, 0.3447, 0.2267, 0.349, 0.2176, 0.3857, 0.1943, 0.3819, 0.2045, 0.3408, 0.2158, 0.3447, 0.206, 0.3836, 0.1818, 0.3807, 0.1923, 0.3374, 0.2045, 0.3408, 0.1943, 0.3819, 0.4551, 0.2032, 0.4924, 0.2184, 0.487, 0.2297, 0.4518, 0.2152, 0.4924, 0.2184, 0.5255, 0.2398, 0.5178, 0.25, 0.487, 0.2297, 0.4518, 0.2152, 0.487, 0.2297, 0.4822, 0.2401, 0.4489, 0.2263, 0.487, 0.2297, 0.5178, 0.25, 0.5111, 0.2593, 0.4822, 0.2401, 0.416, 0.1816, 0.459, 0.1894, 0.4551, 0.2032, 0.4148, 0.1957, 0.459, 0.1894, 0.499, 0.2057, 0.4924, 0.2184, 0.4551, 0.2032, 0.499, 0.2057, 0.5347, 0.2285, 0.5255, 0.2398, 0.4924, 0.2184, 0.5347, 0.2285, 0.5649, 0.2573, 0.5538, 0.2661, 0.5255, 0.2398, 0.5255, 0.2398, 0.5538, 0.2661, 0.5443, 0.2743, 0.5178, 0.25, 0.5178, 0.25, 0.5443, 0.2743, 0.5356, 0.2824, 0.5111, 0.2593, 0.5111, 0.2593, 0.5356, 0.2824, 0.5277, 0.2902, 0.5048, 0.2685, 0.4822, 0.2401, 0.5111, 0.2593, 0.5048, 0.2685, 0.4776, 0.2504, 0.4489, 0.2263, 0.4822, 0.2401, 0.4776, 0.2504, 0.4461, 0.2373, 0.4127, 0.2193, 0.4489, 0.2263, 0.4461, 0.2373, 0.4117, 0.2307, 0.4137, 0.2081, 0.4518, 0.2152, 0.4489, 0.2263, 0.4127, 0.2193, 0.4148, 0.1957, 0.4551, 0.2032, 0.4518, 0.2152, 0.4137, 0.2081, 0.7702, 0.8527, 0.7687, 0.8891, 0.7355, 0.8831, 0.7353, 0.8483, 0.7687, 0.8891, 0.7682, 0.9198, 0.7358, 0.9142, 0.7355, 0.8831, 0.7353, 0.8483, 0.7355, 0.8831, 0.7059, 0.878, 0.7061, 0.8439, 0.7355, 0.8831, 0.7358, 0.9142, 0.7042, 0.9104, 0.7059, 0.878, 0.8116, 0.8167, 0.8084, 0.8565, 0.7702, 0.8527, 0.7728, 0.8135, 0.8084, 0.8565, 0.8053, 0.8934, 0.7687, 0.8891, 0.7702, 0.8527, 0.8053, 0.8934, 0.8029, 0.9245, 0.7682, 0.9198, 0.7687, 0.8891, 0.8029, 0.9245, 0.7999, 0.9589, 0.7641, 0.9533, 0.7682, 0.9198, 0.7682, 0.9198, 0.7641, 0.9533, 0.732, 0.9441, 0.7358, 0.9142, 0.7358, 0.9142, 0.732, 0.9441, 0.7049, 0.9336, 0.7042, 0.9104, 0.7042, 0.9104, 0.7049, 0.9336, 0.6856, 0.9253, 0.6807, 0.9058, 0.7059, 0.878, 0.7042, 0.9104, 0.6807, 0.9058, 0.6753, 0.8769, 0.7061, 0.8439, 0.7059, 0.878, 0.6753, 0.8769, 0.6718, 0.8425, 0.7073, 0.8081, 0.7061, 0.8439, 0.6718, 0.8425, 0.6724, 0.8052, 0.7372, 0.8105, 0.7353, 0.8483, 0.7061, 0.8439, 0.7073, 0.8081, 0.7728, 0.8135, 0.7702, 0.8527, 0.7353, 0.8483, 0.7372, 0.8105, 0.6362, 0.3743, 0.6249, 0.3275, 0.6418, 0.3247, 0.6521, 0.3749, 0.6249, 0.3275, 0.605, 0.2849, 0.6221, 0.278, 0.6418, 0.3247, 0.6521, 0.3749, 0.6418, 0.3247, 0.6639, 0.3205, 0.6742, 0.3753, 0.6418, 0.3247, 0.6221, 0.278, 0.6432, 0.2691, 0.6639, 0.3205, 0.6242, 0.4207, 0.6219, 0.374, 0.6362, 0.3743, 0.6376, 0.4233, 0.6219, 0.374, 0.61, 0.3302, 0.6249, 0.3275, 0.6362, 0.3743, 0.61, 0.3302, 0.5904, 0.2911, 0.605, 0.2849, 0.6249, 0.3275, 0.5904, 0.2911, 0.5649, 0.2573, 0.5782, 0.2476, 0.605, 0.2849, 0.605, 0.2849, 0.5782, 0.2476, 0.594, 0.2364, 0.6221, 0.278, 0.6221, 0.278, 0.594, 0.2364, 0.6131, 0.2232, 0.6432, 0.2691, 0.6432, 0.2691, 0.6131, 0.2232, 0.6482, 0.1992, 0.6813, 0.2531, 0.6639, 0.3205, 0.6432, 0.2691, 0.6813, 0.2531, 0.703, 0.3131, 0.6742, 0.3753, 0.6639, 0.3205, 0.703, 0.3131, 0.7127, 0.3764, 0.6736, 0.4314, 0.6742, 0.3753, 0.7127, 0.3764, 0.7103, 0.4403, 0.6522, 0.4266, 0.6521, 0.3749, 0.6742, 0.3753, 0.6736, 0.4314, 0.6376, 0.4233, 0.6362, 0.3743, 0.6521, 0.3749, 0.6522, 0.4266, 0.1555, 0.43, 0.1658, 0.4782, 0.1522, 0.4831, 0.1413, 0.4329, 0.1658, 0.4782, 0.1852, 0.5227, 0.1726, 0.5297, 0.1522, 0.4831, 0.1413, 0.4329, 0.1522, 0.4831, 0.1321, 0.4918, 0.1201, 0.4379, 0.1522, 0.4831, 0.1726, 0.5297, 0.1538, 0.5416, 0.1321, 0.4918, 0.1689, 0.3803, 0.1687, 0.4278, 0.1555, 0.43, 0.1553, 0.3805, 0.1687, 0.4278, 0.1782, 0.4741, 0.1658, 0.4782, 0.1555, 0.43, 0.1782, 0.4741, 0.1972, 0.5162, 0.1852, 0.5227, 0.1658, 0.4782, 0.1972, 0.5162, 0.223, 0.5526, 0.2125, 0.5615, 0.1852, 0.5227, 0.1852, 0.5227, 0.2125, 0.5615, 0.2011, 0.571, 0.1726, 0.5297, 0.1726, 0.5297, 0.2011, 0.571, 0.1843, 0.586, 0.1538, 0.5416, 0.1538, 0.5416, 0.1843, 0.586, 0.1565, 0.6127, 0.1221, 0.5636, 0.1321, 0.4918, 0.1538, 0.5416, 0.1221, 0.5636, 0.09764, 0.5079, 0.1201, 0.4379, 0.1321, 0.4918, 0.09764, 0.5079, 0.08361, 0.4475, 0.1184, 0.3821, 0.1201, 0.4379, 0.08361, 0.4475, 0.08073, 0.3844, 0.1404, 0.3811, 0.1413, 0.4329, 0.1201, 0.4379, 0.1184, 0.3821, 0.1553, 0.3805, 0.1555, 0.43, 0.1413, 0.4329, 0.1404, 0.3811, 0.4217, 0.6442, 0.4674, 0.6349, 0.4718, 0.6492, 0.4232, 0.6587, 0.4674, 0.6349, 0.5105, 0.6172, 0.5176, 0.6303, 0.4718, 0.6492, 0.4232, 0.6587, 0.4718, 0.6492, 0.4786, 0.6703, 0.4256, 0.6806, 0.4718, 0.6492, 0.5176, 0.6303, 0.5283, 0.65, 0.4786, 0.6703, 0.3761, 0.6309, 0.4204, 0.6307, 0.4217, 0.6442, 0.3749, 0.6443, 0.4204, 0.6307, 0.4635, 0.6217, 0.4674, 0.6349, 0.4217, 0.6442, 0.4635, 0.6217, 0.5039, 0.6046, 0.5105, 0.6172, 0.4674, 0.6349, 0.5039, 0.6046, 0.5406, 0.5808, 0.5495, 0.5914, 0.5105, 0.6172, 0.5105, 0.6172, 0.5495, 0.5914, 0.559, 0.6028, 0.5176, 0.6303, 0.5176, 0.6303, 0.559, 0.6028, 0.5729, 0.6205, 0.5283, 0.65, 0.5283, 0.65, 0.5729, 0.6205, 0.5956, 0.6517, 0.5452, 0.6839, 0.4786, 0.6703, 0.5283, 0.65, 0.5452, 0.6839, 0.489, 0.7056, 0.4256, 0.6806, 0.4786, 0.6703, 0.489, 0.7056, 0.4294, 0.7168, 0.3717, 0.6806, 0.4256, 0.6806, 0.4294, 0.7168, 0.3685, 0.717, 0.3737, 0.6586, 0.4232, 0.6587, 0.4256, 0.6806, 0.3717, 0.6806, 0.3749, 0.6443, 0.4217, 0.6442, 0.4232, 0.6587, 0.3737, 0.6586, 0.4252, 0.3206, 0.4273, 0.3091, 0.4478, 0.3164, 0.4446, 0.3268, 0.4273, 0.3091, 0.4298, 0.2981, 0.4519, 0.3063, 0.4478, 0.3164, 0.4446, 0.3268, 0.4478, 0.3164, 0.4656, 0.3264, 0.4611, 0.335, 0.4478, 0.3164, 0.4519, 0.3063, 0.4712, 0.3177, 0.4656, 0.3264, 0.4028, 0.3307, 0.404, 0.317, 0.4252, 0.3206, 0.4238, 0.3339, 0.404, 0.317, 0.4051, 0.3052, 0.4273, 0.3091, 0.4252, 0.3206, 0.4051, 0.3052, 0.4061, 0.2938, 0.4298, 0.2981, 0.4273, 0.3091, 0.4061, 0.2938, 0.4071, 0.282, 0.4329, 0.2867, 0.4298, 0.2981, 0.4298, 0.2981, 0.4329, 0.2867, 0.4567, 0.2958, 0.4519, 0.3063, 0.4519, 0.3063, 0.4567, 0.2958, 0.4776, 0.3085, 0.4712, 0.3177, 0.4712, 0.3177, 0.4776, 0.3085, 0.4951, 0.3242, 0.4876, 0.332, 0.4656, 0.3264, 0.4712, 0.3177, 0.4876, 0.332, 0.4805, 0.3391, 0.4611, 0.335, 0.4656, 0.3264, 0.4805, 0.3391, 0.474, 0.3454, 0.4587, 0.3451, 0.4611, 0.335, 0.474, 0.3454, 0.4691, 0.3501, 0.4429, 0.3391, 0.4446, 0.3268, 0.4611, 0.335, 0.4587, 0.3451, 0.4238, 0.3339, 0.4252, 0.3206, 0.4446, 0.3268, 0.4429, 0.3391, 0.4961, 0.444, 0.5077, 0.445, 0.501, 0.4684, 0.4904, 0.4659, 0.5077, 0.445, 0.5179, 0.4465, 0.5104, 0.4716, 0.501, 0.4684, 0.4904, 0.4659, 0.501, 0.4684, 0.4905, 0.4889, 0.4818, 0.4848, 0.501, 0.4684, 0.5104, 0.4716, 0.4984, 0.4938, 0.4905, 0.4889, 0.4838, 0.4204, 0.4982, 0.4205, 0.4961, 0.444, 0.4819, 0.4435, 0.4982, 0.4205, 0.5099, 0.4203, 0.5077, 0.445, 0.4961, 0.444, 0.5099, 0.4203, 0.5205, 0.42, 0.5179, 0.4465, 0.5077, 0.445, 0.5205, 0.42, 0.531, 0.4196, 0.5278, 0.4482, 0.5179, 0.4465, 0.5179, 0.4465, 0.5278, 0.4482, 0.5192, 0.4752, 0.5104, 0.4716, 0.5104, 0.4716, 0.5192, 0.4752, 0.5058, 0.4989, 0.4984, 0.4938, 0.4984, 0.4938, 0.5058, 0.4989, 0.4886, 0.5188, 0.4828, 0.5126, 0.4905, 0.4889, 0.4984, 0.4938, 0.4828, 0.5126, 0.4765, 0.5061, 0.4818, 0.4848, 0.4905, 0.4889, 0.4765, 0.5061, 0.4702, 0.4996, 0.4709, 0.4827, 0.4818, 0.4848, 0.4702, 0.4996, 0.4652, 0.4944, 0.4772, 0.4649, 0.4904, 0.4659, 0.4818, 0.4848, 0.4709, 0.4827, 0.4819, 0.4435, 0.4961, 0.444, 0.4904, 0.4659, 0.4772, 0.4649, 0.299, 0.3799, 0.288, 0.3766, 0.2979, 0.3558, 0.3077, 0.3603, 0.288, 0.3766, 0.2781, 0.3727, 0.289, 0.3504, 0.2979, 0.3558, 0.3077, 0.3603, 0.2979, 0.3558, 0.3102, 0.3387, 0.3181, 0.3444, 0.2979, 0.3558, 0.289, 0.3504, 0.3029, 0.3318, 0.3102, 0.3387, 0.3072, 0.4047, 0.2931, 0.4022, 0.299, 0.3799, 0.3125, 0.3827, 0.2931, 0.4022, 0.2815, 0.4, 0.288, 0.3766, 0.299, 0.3799, 0.2815, 0.4, 0.2711, 0.3978, 0.2781, 0.3727, 0.288, 0.3766, 0.2711, 0.3978, 0.2609, 0.3956, 0.2683, 0.3683, 0.2781, 0.3727, 0.2781, 0.3727, 0.2683, 0.3683, 0.2802, 0.3442, 0.289, 0.3504, 0.289, 0.3504, 0.2802, 0.3442, 0.2954, 0.3241, 0.3029, 0.3318, 0.3029, 0.3318, 0.2954, 0.3241, 0.313, 0.3081, 0.3191, 0.3171, 0.3102, 0.3387, 0.3029, 0.3318, 0.3191, 0.3171, 0.3248, 0.3253, 0.3181, 0.3444, 0.3102, 0.3387, 0.3248, 0.3253, 0.33, 0.3326, 0.3278, 0.3479, 0.3181, 0.3444, 0.33, 0.3326, 0.3341, 0.3382, 0.3198, 0.3634, 0.3077, 0.3603, 0.3181, 0.3444, 0.3278, 0.3479, 0.3125, 0.3827, 0.299, 0.3799, 0.3077, 0.3603, 0.3198, 0.3634, 0.3607, 0.5184, 0.3578, 0.5314, 0.334, 0.5211, 0.3383, 0.5099, 0.3578, 0.5314, 0.355, 0.5415, 0.3295, 0.53, 0.334, 0.5211, 0.3383, 0.5099, 0.334, 0.5211, 0.3143, 0.5071, 0.32, 0.4987, 0.334, 0.5211, 0.3295, 0.53, 0.3084, 0.5143, 0.3143, 0.5071, 0.3869, 0.5093, 0.3857, 0.5231, 0.3607, 0.5184, 0.3625, 0.5045, 0.3857, 0.5231, 0.3845, 0.5368, 0.3578, 0.5314, 0.3607, 0.5184, 0.3845, 0.5368, 0.3835, 0.5474, 0.355, 0.5415, 0.3578, 0.5314, 0.3835, 0.5474, 0.3828, 0.5562, 0.3524, 0.5499, 0.355, 0.5415, 0.355, 0.5415, 0.3524, 0.5499, 0.3252, 0.5375, 0.3295, 0.53, 0.3295, 0.53, 0.3252, 0.5375, 0.3027, 0.5206, 0.3084, 0.5143, 0.3084, 0.5143, 0.3027, 0.5206, 0.2851, 0.5007, 0.292, 0.4957, 0.3143, 0.5071, 0.3084, 0.5143, 0.292, 0.4957, 0.2993, 0.4904, 0.32, 0.4987, 0.3143, 0.5071, 0.2993, 0.4904, 0.3067, 0.4851, 0.3235, 0.488, 0.32, 0.4987, 0.3067, 0.4851, 0.3125, 0.4809, 0.341, 0.4967, 0.3383, 0.5099, 0.32, 0.4987, 0.3235, 0.488, 0.3625, 0.5045, 0.3607, 0.5184, 0.3383, 0.5099, 0.341, 0.4967, 0.4546, 0.5106, 0.4588, 0.52, 0.437, 0.5302, 0.4347, 0.5185, 0.4588, 0.52, 0.4634, 0.5281, 0.4398, 0.5398, 0.437, 0.5302, 0.4347, 0.5185, 0.437, 0.5302, 0.4117, 0.5362, 0.4111, 0.5229, 0.437, 0.5302, 0.4398, 0.5398, 0.4127, 0.5466, 0.4117, 0.5362, 0.4652, 0.4944, 0.4702, 0.4996, 0.4546, 0.5106, 0.4531, 0.4995, 0.4702, 0.4996, 0.4765, 0.5061, 0.4588, 0.52, 0.4546, 0.5106, 0.4765, 0.5061, 0.4828, 0.5126, 0.4634, 0.5281, 0.4588, 0.52, 0.4828, 0.5126, 0.4886, 0.5188, 0.4678, 0.5353, 0.4634, 0.5281, 0.4634, 0.5281, 0.4678, 0.5353, 0.4428, 0.5479, 0.4398, 0.5398, 0.4398, 0.5398, 0.4428, 0.5479, 0.4138, 0.5553, 0.4127, 0.5466, 0.4127, 0.5466, 0.4138, 0.5553, 0.3828, 0.5562, 0.3835, 0.5474, 0.4117, 0.5362, 0.4127, 0.5466, 0.3835, 0.5474, 0.3845, 0.5368, 0.4111, 0.5229, 0.4117, 0.5362, 0.3845, 0.5368, 0.3857, 0.5231, 0.4118, 0.5089, 0.4111, 0.5229, 0.3857, 0.5231, 0.3869, 0.5093, 0.4344, 0.5049, 0.4347, 0.5185, 0.4111, 0.5229, 0.4118, 0.5089, 0.4531, 0.4995, 0.4546, 0.5106, 0.4347, 0.5185, 0.4344, 0.5049, 0.3447, 0.3247, 0.3417, 0.3154, 0.361, 0.3087, 0.3623, 0.3195, 0.3417, 0.3154, 0.3377, 0.3058, 0.3588, 0.298, 0.361, 0.3087, 0.3623, 0.3195, 0.361, 0.3087, 0.3825, 0.3052, 0.3825, 0.3168, 0.361, 0.3087, 0.3588, 0.298, 0.3819, 0.2939, 0.3825, 0.3052, 0.3341, 0.3382, 0.33, 0.3326, 0.3447, 0.3247, 0.3452, 0.335, 0.33, 0.3326, 0.3248, 0.3253, 0.3417, 0.3154, 0.3447, 0.3247, 0.3248, 0.3253, 0.3191, 0.3171, 0.3377, 0.3058, 0.3417, 0.3154, 0.3191, 0.3171, 0.313, 0.3081, 0.3331, 0.2957, 0.3377, 0.3058, 0.3377, 0.3058, 0.3331, 0.2957, 0.3559, 0.2869, 0.3588, 0.298, 0.3588, 0.298, 0.3559, 0.2869, 0.3809, 0.2821, 0.3819, 0.2939, 0.3819, 0.2939, 0.3809, 0.2821, 0.4071, 0.282, 0.4061, 0.2938, 0.3825, 0.3052, 0.3819, 0.2939, 0.4061, 0.2938, 0.4051, 0.3052, 0.3825, 0.3168, 0.3825, 0.3052, 0.4051, 0.3052, 0.404, 0.317, 0.3815, 0.3302, 0.3825, 0.3168, 0.404, 0.317, 0.4028, 0.3307, 0.3618, 0.3319, 0.3623, 0.3195, 0.3825, 0.3168, 0.3815, 0.3302, 0.3452, 0.335, 0.3447, 0.3247, 0.3623, 0.3195, 0.3618, 0.3319, 0.2463, 0.5937, 0.2856, 0.6187, 0.2787, 0.632, 0.237, 0.6054, 0.2856, 0.6187, 0.3289, 0.636, 0.3249, 0.6499, 0.2787, 0.632, 0.237, 0.6054, 0.2787, 0.632, 0.2683, 0.6516, 0.223, 0.6229, 0.2787, 0.632, 0.3249, 0.6499, 0.3186, 0.6711, 0.2683, 0.6516, 0.223, 0.5526, 0.255, 0.5825, 0.2463, 0.5937, 0.2125, 0.5615, 0.255, 0.5825, 0.2917, 0.6064, 0.2856, 0.6187, 0.2463, 0.5937, 0.2917, 0.6064, 0.3326, 0.6229, 0.3289, 0.636, 0.2856, 0.6187, 0.3326, 0.6229, 0.3761, 0.6309, 0.3749, 0.6443, 0.3289, 0.636, 0.3289, 0.636, 0.3749, 0.6443, 0.3737, 0.6586, 0.3249, 0.6499, 0.3249, 0.6499, 0.3737, 0.6586, 0.3717, 0.6806, 0.3186, 0.6711, 0.3186, 0.6711, 0.3717, 0.6806, 0.3685, 0.717, 0.3085, 0.7061, 0.2683, 0.6516, 0.3186, 0.6711, 0.3085, 0.7061, 0.2518, 0.6846, 0.223, 0.6229, 0.2683, 0.6516, 0.2518, 0.6846, 0.2003, 0.6533, 0.1843, 0.586, 0.223, 0.6229, 0.2003, 0.6533, 0.1565, 0.6127, 0.2011, 0.571, 0.237, 0.6054, 0.223, 0.6229, 0.1843, 0.586, 0.2125, 0.5615, 0.2463, 0.5937, 0.237, 0.6054, 0.2011, 0.571, 0.7857, 0.7078, 0.7812, 0.7382, 0.7474, 0.7386, 0.7528, 0.708, 0.7812, 0.7382, 0.7767, 0.7743, 0.7415, 0.773, 0.7474, 0.7386, 0.7528, 0.708, 0.7474, 0.7386, 0.7174, 0.7389, 0.721, 0.7066, 0.7474, 0.7386, 0.7415, 0.773, 0.712, 0.7726, 0.7174, 0.7389, 0.8233, 0.6744, 0.8206, 0.7088, 0.7857, 0.7078, 0.7871, 0.6741, 0.8206, 0.7088, 0.818, 0.74, 0.7812, 0.7382, 0.7857, 0.7078, 0.818, 0.74, 0.8149, 0.7769, 0.7767, 0.7743, 0.7812, 0.7382, 0.8149, 0.7769, 0.8116, 0.8167, 0.7728, 0.8135, 0.7767, 0.7743, 0.7767, 0.7743, 0.7728, 0.8135, 0.7372, 0.8105, 0.7415, 0.773, 0.7415, 0.773, 0.7372, 0.8105, 0.7073, 0.8081, 0.712, 0.7726, 0.712, 0.7726, 0.7073, 0.8081, 0.6724, 0.8052, 0.678, 0.7683, 0.7174, 0.7389, 0.712, 0.7726, 0.678, 0.7683, 0.687, 0.735, 0.721, 0.7066, 0.7174, 0.7389, 0.687, 0.735, 0.697, 0.7073, 0.7255, 0.6838, 0.721, 0.7066, 0.697, 0.7073, 0.7051, 0.6889, 0.7539, 0.6779, 0.7528, 0.708, 0.721, 0.7066, 0.7255, 0.6838, 0.7871, 0.6741, 0.7857, 0.7078, 0.7528, 0.708, 0.7539, 0.6779, 0.298, 0.2196, 0.3343, 0.2044, 0.3377, 0.2164, 0.3038, 0.231, 0.3343, 0.2044, 0.3738, 0.196, 0.3749, 0.2084, 0.3377, 0.2164, 0.3038, 0.231, 0.3377, 0.2164, 0.3406, 0.2275, 0.3087, 0.2413, 0.3377, 0.2164, 0.3749, 0.2084, 0.3758, 0.2198, 0.3406, 0.2275, 0.2561, 0.2299, 0.291, 0.2068, 0.298, 0.2196, 0.2655, 0.2405, 0.291, 0.2068, 0.3301, 0.1907, 0.3343, 0.2044, 0.298, 0.2196, 0.3301, 0.1907, 0.3724, 0.1818, 0.3738, 0.196, 0.3343, 0.2044, 0.3724, 0.1818, 0.416, 0.1816, 0.4148, 0.1957, 0.3738, 0.196, 0.3738, 0.196, 0.4148, 0.1957, 0.4137, 0.2081, 0.3749, 0.2084, 0.3749, 0.2084, 0.4137, 0.2081, 0.4127, 0.2193, 0.3758, 0.2198, 0.3758, 0.2198, 0.4127, 0.2193, 0.4117, 0.2307, 0.3766, 0.2312, 0.3406, 0.2275, 0.3758, 0.2198, 0.3766, 0.2312, 0.3433, 0.2385, 0.3087, 0.2413, 0.3406, 0.2275, 0.3433, 0.2385, 0.3133, 0.2515, 0.2805, 0.2597, 0.3087, 0.2413, 0.3133, 0.2515, 0.287, 0.2689, 0.2734, 0.2503, 0.3038, 0.231, 0.3087, 0.2413, 0.2805, 0.2597, 0.2655, 0.2405, 0.298, 0.2196, 0.3038, 0.231, 0.2734, 0.2503, 0.4979, 0.5931, 0.4601, 0.6093, 0.4569, 0.5973, 0.4923, 0.5819, 0.4601, 0.6093, 0.4194, 0.6181, 0.4184, 0.6059, 0.4569, 0.5973, 0.4923, 0.5819, 0.4569, 0.5973, 0.4539, 0.5862, 0.487, 0.5714, 0.4569, 0.5973, 0.4184, 0.6059, 0.4175, 0.5945, 0.4539, 0.5862, 0.5406, 0.5808, 0.5039, 0.6046, 0.4979, 0.5931, 0.5322, 0.5707, 0.5039, 0.6046, 0.4635, 0.6217, 0.4601, 0.6093, 0.4979, 0.5931, 0.4635, 0.6217, 0.4204, 0.6307, 0.4194, 0.6181, 0.4601, 0.6093, 0.4204, 0.6307, 0.3761, 0.6309, 0.3772, 0.6184, 0.4194, 0.6181, 0.4194, 0.6181, 0.3772, 0.6184, 0.3783, 0.6064, 0.4184, 0.6059, 0.4184, 0.6059, 0.3783, 0.6064, 0.3793, 0.595, 0.4175, 0.5945, 0.4175, 0.5945, 0.3793, 0.595, 0.3802, 0.585, 0.4167, 0.5844, 0.4539, 0.5862, 0.4175, 0.5945, 0.4167, 0.5844, 0.4513, 0.5763, 0.487, 0.5714, 0.4539, 0.5862, 0.4513, 0.5763, 0.4824, 0.5622, 0.5166, 0.5515, 0.487, 0.5714, 0.4824, 0.5622, 0.5098, 0.5433, 0.5241, 0.5608, 0.4923, 0.5819, 0.487, 0.5714, 0.5166, 0.5515, 0.5322, 0.5707, 0.4979, 0.5931, 0.4923, 0.5819, 0.5241, 0.5608, 0.3282, 0.2849, 0.3232, 0.2737, 0.3495, 0.2627, 0.3527, 0.275, 0.3232, 0.2737, 0.3181, 0.2624, 0.3463, 0.2503, 0.3495, 0.2627, 0.3527, 0.275, 0.3495, 0.2627, 0.3787, 0.2566, 0.3798, 0.2696, 0.3495, 0.2627, 0.3463, 0.2503, 0.3776, 0.2435, 0.3787, 0.2566, 0.313, 0.3081, 0.3066, 0.2985, 0.3282, 0.2849, 0.3331, 0.2957, 0.3066, 0.2985, 0.3, 0.2886, 0.3232, 0.2737, 0.3282, 0.2849, 0.3, 0.2886, 0.2934, 0.2785, 0.3181, 0.2624, 0.3232, 0.2737, 0.2934, 0.2785, 0.287, 0.2689, 0.3133, 0.2515, 0.3181, 0.2624, 0.3181, 0.2624, 0.3133, 0.2515, 0.3433, 0.2385, 0.3463, 0.2503, 0.3463, 0.2503, 0.3433, 0.2385, 0.3766, 0.2312, 0.3776, 0.2435, 0.3776, 0.2435, 0.3766, 0.2312, 0.4117, 0.2307, 0.4106, 0.2431, 0.3787, 0.2566, 0.3776, 0.2435, 0.4106, 0.2431, 0.4094, 0.2562, 0.3798, 0.2696, 0.3787, 0.2566, 0.4094, 0.2562, 0.4082, 0.2694, 0.3809, 0.2821, 0.3798, 0.2696, 0.4082, 0.2694, 0.4071, 0.282, 0.3559, 0.2869, 0.3527, 0.275, 0.3798, 0.2696, 0.3809, 0.2821, 0.3331, 0.2957, 0.3282, 0.2849, 0.3527, 0.275, 0.3559, 0.2869, 0.3228, 0.431, 0.344, 0.4348, 0.3428, 0.4582, 0.3226, 0.4533, 0.344, 0.4348, 0.3677, 0.4386, 0.3659, 0.4628, 0.3428, 0.4582, 0.3226, 0.4533, 0.3428, 0.4582, 0.3421, 0.4793, 0.3235, 0.4727, 0.3428, 0.4582, 0.3659, 0.4628, 0.3643, 0.4852, 0.3421, 0.4793, 0.3072, 0.4047, 0.3251, 0.4076, 0.3228, 0.431, 0.305, 0.4278, 0.3251, 0.4076, 0.3464, 0.4107, 0.344, 0.4348, 0.3228, 0.431, 0.3464, 0.4107, 0.3701, 0.4136, 0.3677, 0.4386, 0.344, 0.4348, 0.3701, 0.4136, 0.3952, 0.4161, 0.3929, 0.4415, 0.3677, 0.4386, 0.3677, 0.4386, 0.3929, 0.4415, 0.3908, 0.4661, 0.3659, 0.4628, 0.3659, 0.4628, 0.3908, 0.4661, 0.3887, 0.4892, 0.3643, 0.4852, 0.3643, 0.4852, 0.3887, 0.4892, 0.3869, 0.5093, 0.3625, 0.5045, 0.3421, 0.4793, 0.3643, 0.4852, 0.3625, 0.5045, 0.341, 0.4967, 0.3235, 0.4727, 0.3421, 0.4793, 0.341, 0.4967, 0.3235, 0.488, 0.309, 0.4684, 0.3235, 0.4727, 0.3235, 0.488, 0.3125, 0.4809, 0.3059, 0.4497, 0.3226, 0.4533, 0.3235, 0.4727, 0.309, 0.4684, 0.305, 0.4278, 0.3228, 0.431, 0.3226, 0.4533, 0.3059, 0.4497, 0.4716, 0.5416, 0.4749, 0.5477, 0.4471, 0.5611, 0.4451, 0.5547, 0.4749, 0.5477, 0.4784, 0.5544, 0.449, 0.5681, 0.4471, 0.5611, 0.4451, 0.5547, 0.4471, 0.5611, 0.4154, 0.5689, 0.4147, 0.5625, 0.4471, 0.5611, 0.449, 0.5681, 0.416, 0.576, 0.4154, 0.5689, 0.4886, 0.5188, 0.4938, 0.5245, 0.4716, 0.5416, 0.4678, 0.5353, 0.4938, 0.5245, 0.4987, 0.5301, 0.4749, 0.5477, 0.4716, 0.5416, 0.4987, 0.5301, 0.5039, 0.5362, 0.4784, 0.5544, 0.4749, 0.5477, 0.5039, 0.5362, 0.5098, 0.5433, 0.4824, 0.5622, 0.4784, 0.5544, 0.4784, 0.5544, 0.4824, 0.5622, 0.4513, 0.5763, 0.449, 0.5681, 0.449, 0.5681, 0.4513, 0.5763, 0.4167, 0.5844, 0.416, 0.576, 0.416, 0.576, 0.4167, 0.5844, 0.3802, 0.585, 0.3809, 0.5767, 0.4154, 0.5689, 0.416, 0.576, 0.3809, 0.5767, 0.3816, 0.5697, 0.4147, 0.5625, 0.4154, 0.5689, 0.3816, 0.5697, 0.3821, 0.5633, 0.4138, 0.5553, 0.4147, 0.5625, 0.3821, 0.5633, 0.3828, 0.5562, 0.4428, 0.5479, 0.4451, 0.5547, 0.4147, 0.5625, 0.4138, 0.5553, 0.4678, 0.5353, 0.4716, 0.5416, 0.4451, 0.5547, 0.4428, 0.5479, 0.5455, 0.2158, 0.5071, 0.1905, 0.5167, 0.1732, 0.5586, 0.201, 0.5071, 0.1905, 0.4638, 0.1732, 0.4696, 0.1541, 0.5167, 0.1732, 0.5586, 0.201, 0.5167, 0.1732, 0.5285, 0.1531, 0.5745, 0.184, 0.5167, 0.1732, 0.4696, 0.1541, 0.4767, 0.1318, 0.5285, 0.1531, 0.5649, 0.2573, 0.5347, 0.2285, 0.5455, 0.2158, 0.5782, 0.2476, 0.5347, 0.2285, 0.499, 0.2057, 0.5071, 0.1905, 0.5455, 0.2158, 0.499, 0.2057, 0.459, 0.1894, 0.4638, 0.1732, 0.5071, 0.1905, 0.459, 0.1894, 0.416, 0.1816, 0.4175, 0.1649, 0.4638, 0.1732, 0.4638, 0.1732, 0.4175, 0.1649, 0.4193, 0.1446, 0.4696, 0.1541, 0.4696, 0.1541, 0.4193, 0.1446, 0.4214, 0.1211, 0.4767, 0.1318, 0.4767, 0.1318, 0.4214, 0.1211, 0.4251, 0.07919, 0.4901, 0.09184, 0.5285, 0.1531, 0.4767, 0.1318, 0.4901, 0.09184, 0.5507, 0.1171, 0.5745, 0.184, 0.5285, 0.1531, 0.5507, 0.1171, 0.6041, 0.1534, 0.6131, 0.2232, 0.5745, 0.184, 0.6041, 0.1534, 0.6482, 0.1992, 0.594, 0.2364, 0.5586, 0.201, 0.5745, 0.184, 0.6131, 0.2232, 0.5782, 0.2476, 0.5455, 0.2158, 0.5586, 0.201, 0.594, 0.2364, 0.3415, 0.3482, 0.359, 0.3472, 0.3548, 0.3657, 0.3356, 0.3649, 0.359, 0.3472, 0.3794, 0.3467, 0.3765, 0.3666, 0.3548, 0.3657, 0.3356, 0.3649, 0.3548, 0.3657, 0.3502, 0.3872, 0.3297, 0.3851, 0.3548, 0.3657, 0.3765, 0.3666, 0.3732, 0.3892, 0.3502, 0.3872, 0.3341, 0.3382, 0.3452, 0.335, 0.3415, 0.3482, 0.3278, 0.3479, 0.3452, 0.335, 0.3618, 0.3319, 0.359, 0.3472, 0.3415, 0.3482, 0.3618, 0.3319, 0.3815, 0.3302, 0.3794, 0.3467, 0.359, 0.3472, 0.3815, 0.3302, 0.4028, 0.3307, 0.4013, 0.3477, 0.3794, 0.3467, 0.3794, 0.3467, 0.4013, 0.3477, 0.3995, 0.3681, 0.3765, 0.3666, 0.3765, 0.3666, 0.3995, 0.3681, 0.3974, 0.3912, 0.3732, 0.3892, 0.3732, 0.3892, 0.3974, 0.3912, 0.3952, 0.4161, 0.3701, 0.4136, 0.3502, 0.3872, 0.3732, 0.3892, 0.3701, 0.4136, 0.3464, 0.4107, 0.3297, 0.3851, 0.3502, 0.3872, 0.3464, 0.4107, 0.3251, 0.4076, 0.3125, 0.3827, 0.3297, 0.3851, 0.3251, 0.4076, 0.3072, 0.4047, 0.3198, 0.3634, 0.3356, 0.3649, 0.3297, 0.3851, 0.3125, 0.3827, 0.3278, 0.3479, 0.3415, 0.3482, 0.3356, 0.3649, 0.3198, 0.3634, 0.9203, 0.7237, 0.9191, 0.7559, 0.8892, 0.7501, 0.8885, 0.7197, 0.9191, 0.7559, 0.9199, 0.7896, 0.8895, 0.7851, 0.8892, 0.7501, 0.8885, 0.7197, 0.8892, 0.7501, 0.855, 0.7442, 0.8557, 0.7134, 0.8892, 0.7501, 0.8895, 0.7851, 0.8535, 0.7806, 0.855, 0.7442, 0.9385, 0.7077, 0.9437, 0.7282, 0.9203, 0.7237, 0.9199, 0.6992, 0.9437, 0.7282, 0.9496, 0.7572, 0.9191, 0.7559, 0.9203, 0.7237, 0.9496, 0.7572, 0.9531, 0.7913, 0.9199, 0.7896, 0.9191, 0.7559, 0.9531, 0.7913, 0.9525, 0.8283, 0.9187, 0.8255, 0.9199, 0.7896, 0.9199, 0.7896, 0.9187, 0.8255, 0.8875, 0.8229, 0.8895, 0.7851, 0.8895, 0.7851, 0.8875, 0.8229, 0.8508, 0.8199, 0.8535, 0.7806, 0.8535, 0.7806, 0.8508, 0.8199, 0.8116, 0.8167, 0.8149, 0.7769, 0.855, 0.7442, 0.8535, 0.7806, 0.8149, 0.7769, 0.818, 0.74, 0.8557, 0.7134, 0.855, 0.7442, 0.818, 0.74, 0.8206, 0.7088, 0.8595, 0.6796, 0.8557, 0.7134, 0.8206, 0.7088, 0.8233, 0.6744, 0.8924, 0.6887, 0.8885, 0.7197, 0.8557, 0.7134, 0.8595, 0.6796, 0.9199, 0.6992, 0.9203, 0.7237, 0.8885, 0.7197, 0.8924, 0.6887, 0.2979, 0.4684, 0.2886, 0.471, 0.2818, 0.4489, 0.2927, 0.4484, 0.2886, 0.471, 0.2799, 0.4744, 0.2721, 0.4504, 0.2818, 0.4489, 0.2927, 0.4484, 0.2818, 0.4489, 0.2794, 0.4248, 0.291, 0.4258, 0.2818, 0.4489, 0.2721, 0.4504, 0.269, 0.4244, 0.2794, 0.4248, 0.3125, 0.4809, 0.3067, 0.4851, 0.2979, 0.4684, 0.309, 0.4684, 0.3067, 0.4851, 0.2993, 0.4904, 0.2886, 0.471, 0.2979, 0.4684, 0.2993, 0.4904, 0.292, 0.4957, 0.2799, 0.4744, 0.2886, 0.471, 0.292, 0.4957, 0.2851, 0.5007, 0.2718, 0.4781, 0.2799, 0.4744, 0.2799, 0.4744, 0.2718, 0.4781, 0.2628, 0.4524, 0.2721, 0.4504, 0.2721, 0.4504, 0.2628, 0.4524, 0.259, 0.4243, 0.269, 0.4244, 0.269, 0.4244, 0.259, 0.4243, 0.2609, 0.3956, 0.2711, 0.3978, 0.2794, 0.4248, 0.269, 0.4244, 0.2711, 0.3978, 0.2815, 0.4, 0.291, 0.4258, 0.2794, 0.4248, 0.2815, 0.4, 0.2931, 0.4022, 0.305, 0.4278, 0.291, 0.4258, 0.2931, 0.4022, 0.3072, 0.4047, 0.3059, 0.4497, 0.2927, 0.4484, 0.291, 0.4258, 0.305, 0.4278, 0.309, 0.4684, 0.2979, 0.4684, 0.2927, 0.4484, 0.3059, 0.4497, 0.4838, 0.3591, 0.4925, 0.3549, 0.5016, 0.3739, 0.4912, 0.3766, 0.4925, 0.3549, 0.5009, 0.3494, 0.5113, 0.3701, 0.5016, 0.3739, 0.4912, 0.3766, 0.5016, 0.3739, 0.5077, 0.3961, 0.4963, 0.3974, 0.5016, 0.3739, 0.5113, 0.3701, 0.5182, 0.394, 0.5077, 0.3961, 0.4691, 0.3501, 0.474, 0.3454, 0.4838, 0.3591, 0.4736, 0.3609, 0.474, 0.3454, 0.4805, 0.3391, 0.4925, 0.3549, 0.4838, 0.3591, 0.4805, 0.3391, 0.4876, 0.332, 0.5009, 0.3494, 0.4925, 0.3549, 0.4876, 0.332, 0.4951, 0.3242, 0.5097, 0.3431, 0.5009, 0.3494, 0.5009, 0.3494, 0.5097, 0.3431, 0.5211, 0.3656, 0.5113, 0.3701, 0.5113, 0.3701, 0.5211, 0.3656, 0.5285, 0.3914, 0.5182, 0.394, 0.5182, 0.394, 0.5285, 0.3914, 0.531, 0.4196, 0.5205, 0.42, 0.5077, 0.3961, 0.5182, 0.394, 0.5205, 0.42, 0.5099, 0.4203, 0.4963, 0.3974, 0.5077, 0.3961, 0.5099, 0.4203, 0.4982, 0.4205, 0.4825, 0.3978, 0.4963, 0.3974, 0.4982, 0.4205, 0.4838, 0.4204, 0.4787, 0.3775, 0.4912, 0.3766, 0.4963, 0.3974, 0.4825, 0.3978, 0.4736, 0.3609, 0.4838, 0.3591, 0.4912, 0.3766, 0.4787, 0.3775, 0.2118, 0.25, 0.1847, 0.2884, 0.1686, 0.2827, 0.1962, 0.2402, 0.1847, 0.2884, 0.1654, 0.3325, 0.1496, 0.3303, 0.1686, 0.2827, 0.1962, 0.2402, 0.1686, 0.2827, 0.1476, 0.2746, 0.177, 0.2277, 0.1686, 0.2827, 0.1496, 0.3303, 0.1277, 0.3268, 0.1476, 0.2746, 0.2561, 0.2299, 0.2251, 0.2587, 0.2118, 0.25, 0.2448, 0.218, 0.2251, 0.2587, 0.1989, 0.2937, 0.1847, 0.2884, 0.2118, 0.25, 0.1989, 0.2937, 0.1795, 0.3347, 0.1654, 0.3325, 0.1847, 0.2884, 0.1795, 0.3347, 0.1689, 0.3803, 0.1553, 0.3805, 0.1654, 0.3325, 0.1654, 0.3325, 0.1553, 0.3805, 0.1404, 0.3811, 0.1496, 0.3303, 0.1496, 0.3303, 0.1404, 0.3811, 0.1184, 0.3821, 0.1277, 0.3268, 0.1277, 0.3268, 0.1184, 0.3821, 0.08073, 0.3844, 0.08965, 0.3211, 0.1476, 0.2746, 0.1277, 0.3268, 0.08965, 0.3211, 0.1104, 0.2605, 0.177, 0.2277, 0.1476, 0.2746, 0.1104, 0.2605, 0.1422, 0.2053, 0.2147, 0.1878, 0.177, 0.2277, 0.1422, 0.2053, 0.1844, 0.158, 0.2312, 0.2042, 0.1962, 0.2402, 0.177, 0.2277, 0.2147, 0.1878, 0.2448, 0.218, 0.2118, 0.25, 0.1962, 0.2402, 0.2312, 0.2042, 0.5832, 0.558, 0.6101, 0.5177, 0.6226, 0.5249, 0.5943, 0.5672, 0.6101, 0.5177, 0.6287, 0.472, 0.6422, 0.4773, 0.6226, 0.5249, 0.5943, 0.5672, 0.6226, 0.5249, 0.6409, 0.5369, 0.6107, 0.5822, 0.6226, 0.5249, 0.6422, 0.4773, 0.6622, 0.4861, 0.6409, 0.5369, 0.5406, 0.5808, 0.5725, 0.5495, 0.5832, 0.558, 0.5495, 0.5914, 0.5725, 0.5495, 0.5986, 0.5114, 0.6101, 0.5177, 0.5832, 0.558, 0.5986, 0.5114, 0.6161, 0.4675, 0.6287, 0.472, 0.6101, 0.5177, 0.6161, 0.4675, 0.6242, 0.4207, 0.6376, 0.4233, 0.6287, 0.472, 0.6287, 0.472, 0.6376, 0.4233, 0.6522, 0.4266, 0.6422, 0.4773, 0.6422, 0.4773, 0.6522, 0.4266, 0.6736, 0.4314, 0.6622, 0.4861, 0.6622, 0.4861, 0.6736, 0.4314, 0.7103, 0.4403, 0.6964, 0.5019, 0.6409, 0.5369, 0.6622, 0.4861, 0.6964, 0.5019, 0.6719, 0.5589, 0.6107, 0.5822, 0.6409, 0.5369, 0.6719, 0.5589, 0.6381, 0.6094, 0.5729, 0.6205, 0.6107, 0.5822, 0.6381, 0.6094, 0.5956, 0.6517, 0.559, 0.6028, 0.5943, 0.5672, 0.6107, 0.5822, 0.5729, 0.6205, 0.5495, 0.5914, 0.5832, 0.558, 0.5943, 0.5672, 0.559, 0.6028, 0.914, 0.8611, 0.9077, 0.8941, 0.8773, 0.895, 0.8832, 0.8606, 0.9077, 0.8941, 0.9036, 0.9261, 0.8716, 0.9249, 0.8773, 0.895, 0.8832, 0.8606, 0.8773, 0.895, 0.8426, 0.8953, 0.847, 0.8591, 0.8773, 0.895, 0.8716, 0.9249, 0.8382, 0.9257, 0.8426, 0.8953, 0.9525, 0.8283, 0.9471, 0.8649, 0.914, 0.8611, 0.9187, 0.8255, 0.9471, 0.8649, 0.938, 0.8979, 0.9077, 0.8941, 0.914, 0.8611, 0.938, 0.8979, 0.9275, 0.9256, 0.9036, 0.9261, 0.9077, 0.8941, 0.9275, 0.9256, 0.919, 0.9449, 0.8992, 0.9503, 0.9036, 0.9261, 0.9036, 0.9261, 0.8992, 0.9503, 0.8704, 0.9561, 0.8716, 0.9249, 0.8716, 0.9249, 0.8704, 0.9561, 0.8364, 0.9597, 0.8382, 0.9257, 0.8382, 0.9257, 0.8364, 0.9597, 0.7999, 0.9589, 0.8029, 0.9245, 0.8426, 0.8953, 0.8382, 0.9257, 0.8029, 0.9245, 0.8053, 0.8934, 0.847, 0.8591, 0.8426, 0.8953, 0.8053, 0.8934, 0.8084, 0.8565, 0.8508, 0.8199, 0.847, 0.8591, 0.8084, 0.8565, 0.8116, 0.8167, 0.8875, 0.8229, 0.8832, 0.8606, 0.847, 0.8591, 0.8508, 0.8199, 0.9187, 0.8255, 0.914, 0.8611, 0.8832, 0.8606, 0.8875, 0.8229, 0.2085, 0.51, 0.1903, 0.4703, 0.2024, 0.4668, 0.2197, 0.5041, 0.1903, 0.4703, 0.1811, 0.4262, 0.1933, 0.4251, 0.2024, 0.4668, 0.2197, 0.5041, 0.2024, 0.4668, 0.2142, 0.4637, 0.2304, 0.4985, 0.2024, 0.4668, 0.1933, 0.4251, 0.2055, 0.4244, 0.2142, 0.4637, 0.223, 0.5526, 0.1972, 0.5162, 0.2085, 0.51, 0.2331, 0.5441, 0.1972, 0.5162, 0.1782, 0.4741, 0.1903, 0.4703, 0.2085, 0.51, 0.1782, 0.4741, 0.1687, 0.4278, 0.1811, 0.4262, 0.1903, 0.4703, 0.1687, 0.4278, 0.1689, 0.3803, 0.1818, 0.3807, 0.1811, 0.4262, 0.1811, 0.4262, 0.1818, 0.3807, 0.1943, 0.3819, 0.1933, 0.4251, 0.1933, 0.4251, 0.1943, 0.3819, 0.206, 0.3836, 0.2055, 0.4244, 0.2055, 0.4244, 0.206, 0.3836, 0.2176, 0.3857, 0.2171, 0.4241, 0.2142, 0.4637, 0.2055, 0.4244, 0.2171, 0.4241, 0.2252, 0.461, 0.2304, 0.4985, 0.2142, 0.4637, 0.2252, 0.461, 0.2402, 0.4935, 0.2519, 0.528, 0.2304, 0.4985, 0.2402, 0.4935, 0.26, 0.5211, 0.2428, 0.5358, 0.2197, 0.5041, 0.2304, 0.4985, 0.2519, 0.528, 0.2331, 0.5441, 0.2085, 0.51, 0.2197, 0.5041, 0.2428, 0.5358, 0.5778, 0.297, 0.5968, 0.3332, 0.5847, 0.3367, 0.5666, 0.303, 0.5968, 0.3332, 0.6087, 0.3744, 0.5962, 0.3755, 0.5847, 0.3367, 0.5666, 0.303, 0.5847, 0.3367, 0.5735, 0.3408, 0.5567, 0.3091, 0.5847, 0.3367, 0.5962, 0.3755, 0.5844, 0.3774, 0.5735, 0.3408, 0.5649, 0.2573, 0.5904, 0.2911, 0.5778, 0.297, 0.5538, 0.2661, 0.5904, 0.2911, 0.61, 0.3302, 0.5968, 0.3332, 0.5778, 0.297, 0.61, 0.3302, 0.6219, 0.374, 0.6087, 0.3744, 0.5968, 0.3332, 0.6219, 0.374, 0.6242, 0.4207, 0.6115, 0.4189, 0.6087, 0.3744, 0.6087, 0.3744, 0.6115, 0.4189, 0.599, 0.4178, 0.5962, 0.3755, 0.5962, 0.3755, 0.599, 0.4178, 0.5871, 0.4174, 0.5844, 0.3774, 0.5844, 0.3774, 0.5871, 0.4174, 0.5754, 0.4175, 0.5729, 0.3798, 0.5735, 0.3408, 0.5844, 0.3774, 0.5729, 0.3798, 0.5629, 0.3452, 0.5567, 0.3091, 0.5735, 0.3408, 0.5629, 0.3452, 0.5472, 0.3154, 0.5356, 0.2824, 0.5567, 0.3091, 0.5472, 0.3154, 0.5277, 0.2902, 0.5443, 0.2743, 0.5666, 0.303, 0.5567, 0.3091, 0.5356, 0.2824, 0.5538, 0.2661, 0.5778, 0.297, 0.5666, 0.303, 0.5443, 0.2743, 0.5188, 0.3364, 0.5282, 0.3294, 0.5416, 0.3555, 0.5312, 0.3606, 0.5282, 0.3294, 0.5378, 0.3223, 0.5523, 0.3502, 0.5416, 0.3555, 0.5312, 0.3606, 0.5416, 0.3555, 0.5502, 0.3856, 0.5392, 0.3886, 0.5416, 0.3555, 0.5523, 0.3502, 0.5615, 0.3826, 0.5502, 0.3856, 0.4951, 0.3242, 0.5031, 0.316, 0.5188, 0.3364, 0.5097, 0.3431, 0.5031, 0.316, 0.5114, 0.3074, 0.5282, 0.3294, 0.5188, 0.3364, 0.5114, 0.3074, 0.5196, 0.2986, 0.5378, 0.3223, 0.5282, 0.3294, 0.5196, 0.2986, 0.5277, 0.2902, 0.5472, 0.3154, 0.5378, 0.3223, 0.5378, 0.3223, 0.5472, 0.3154, 0.5629, 0.3452, 0.5523, 0.3502, 0.5523, 0.3502, 0.5629, 0.3452, 0.5729, 0.3798, 0.5615, 0.3826, 0.5615, 0.3826, 0.5729, 0.3798, 0.5754, 0.4175, 0.5638, 0.4179, 0.5502, 0.3856, 0.5615, 0.3826, 0.5638, 0.4179, 0.5525, 0.4185, 0.5392, 0.3886, 0.5502, 0.3856, 0.5525, 0.4185, 0.5416, 0.419, 0.5285, 0.3914, 0.5392, 0.3886, 0.5416, 0.419, 0.531, 0.4196, 0.5211, 0.3656, 0.5312, 0.3606, 0.5392, 0.3886, 0.5285, 0.3914, 0.5097, 0.3431, 0.5188, 0.3364, 0.5312, 0.3606, 0.5211, 0.3656, 0.423, 0.3506, 0.443, 0.3546, 0.4439, 0.3736, 0.4224, 0.3707, 0.443, 0.3546, 0.46, 0.3587, 0.4629, 0.3762, 0.4439, 0.3736, 0.4224, 0.3707, 0.4439, 0.3736, 0.4446, 0.3956, 0.4216, 0.3935, 0.4439, 0.3736, 0.4629, 0.3762, 0.4652, 0.3971, 0.4446, 0.3956, 0.4028, 0.3307, 0.4238, 0.3339, 0.423, 0.3506, 0.4013, 0.3477, 0.4238, 0.3339, 0.4429, 0.3391, 0.443, 0.3546, 0.423, 0.3506, 0.4429, 0.3391, 0.4587, 0.3451, 0.46, 0.3587, 0.443, 0.3546, 0.4587, 0.3451, 0.4691, 0.3501, 0.4736, 0.3609, 0.46, 0.3587, 0.46, 0.3587, 0.4736, 0.3609, 0.4787, 0.3775, 0.4629, 0.3762, 0.4629, 0.3762, 0.4787, 0.3775, 0.4825, 0.3978, 0.4652, 0.3971, 0.4652, 0.3971, 0.4825, 0.3978, 0.4838, 0.4204, 0.4657, 0.4201, 0.4446, 0.3956, 0.4652, 0.3971, 0.4657, 0.4201, 0.4442, 0.4194, 0.4216, 0.3935, 0.4446, 0.3956, 0.4442, 0.4194, 0.4203, 0.418, 0.3974, 0.3912, 0.4216, 0.3935, 0.4203, 0.418, 0.3952, 0.4161, 0.3995, 0.3681, 0.4224, 0.3707, 0.4216, 0.3935, 0.3974, 0.3912, 0.4013, 0.3477, 0.423, 0.3506, 0.4224, 0.3707, 0.3995, 0.3681, 0.2641, 0.4817, 0.2567, 0.4853, 0.2448, 0.4564, 0.2538, 0.4544, 0.2567, 0.4853, 0.2489, 0.4891, 0.2353, 0.4586, 0.2448, 0.4564, 0.2538, 0.4544, 0.2448, 0.4564, 0.2388, 0.4242, 0.249, 0.4243, 0.2448, 0.4564, 0.2353, 0.4586, 0.2282, 0.4241, 0.2388, 0.4242, 0.2851, 0.5007, 0.2791, 0.5054, 0.2641, 0.4817, 0.2718, 0.4781, 0.2791, 0.5054, 0.2732, 0.5101, 0.2567, 0.4853, 0.2641, 0.4817, 0.2732, 0.5101, 0.267, 0.5152, 0.2489, 0.4891, 0.2567, 0.4853, 0.267, 0.5152, 0.26, 0.5211, 0.2402, 0.4935, 0.2489, 0.4891, 0.2489, 0.4891, 0.2402, 0.4935, 0.2252, 0.461, 0.2353, 0.4586, 0.2353, 0.4586, 0.2252, 0.461, 0.2171, 0.4241, 0.2282, 0.4241, 0.2282, 0.4241, 0.2171, 0.4241, 0.2176, 0.3857, 0.2289, 0.3881, 0.2388, 0.4242, 0.2282, 0.4241, 0.2289, 0.3881, 0.2399, 0.3907, 0.249, 0.4243, 0.2388, 0.4242, 0.2399, 0.3907, 0.2506, 0.3932, 0.259, 0.4243, 0.249, 0.4243, 0.2506, 0.3932, 0.2609, 0.3956, 0.2628, 0.4524, 0.2538, 0.4544, 0.249, 0.4243, 0.259, 0.4243, 0.2718, 0.4781, 0.2641, 0.4817, 0.2538, 0.4544, 0.2628, 0.4524, 0.65, 0.8409, 0.6557, 0.8759, 0.6498, 0.8743, 0.6436, 0.8394, 0.6557, 0.8759, 0.6664, 0.9055, 0.6616, 0.9054, 0.6498, 0.8743, 0.2939, 0.7493, 0.2278, 0.7251, 0.2366, 0.7139, 0.2993, 0.737, 0.2278, 0.7251, 0.1693, 0.6906, 0.1798, 0.6804, 0.2366, 0.7139, 0.6724, 0.8052, 0.6718, 0.8425, 0.65, 0.8409, 0.65, 0.8034, 0.6718, 0.8425, 0.6753, 0.8769, 0.6557, 0.8759, 0.65, 0.8409, 0.6753, 0.8769, 0.6807, 0.9058, 0.6664, 0.9055, 0.6557, 0.8759, 0.6807, 0.9058, 0.6856, 0.9253, 0.6814, 0.9291, 0.6664, 0.9055, 0.6664, 0.9055, 0.6814, 0.9291, 0.6786, 0.9315, 0.6616, 0.9054, 0.1693, 0.6906, 0.12, 0.6464, 0.1313, 0.6367, 0.1798, 0.6804, 0.1798, 0.6804, 0.1313, 0.6367, 0.1565, 0.6127, 0.2003, 0.6533, 0.2366, 0.7139, 0.1798, 0.6804, 0.2003, 0.6533, 0.2518, 0.6846, 0.2993, 0.737, 0.2366, 0.7139, 0.2518, 0.6846, 0.3085, 0.7061, 0.3657, 0.7488, 0.2993, 0.737, 0.3085, 0.7061, 0.3685, 0.717, 0.3645, 0.762, 0.2939, 0.7493, 0.2993, 0.737, 0.3657, 0.7488, 0.65, 0.8034, 0.65, 0.8409, 0.6436, 0.8394, 0.6435, 0.8028, 0.7874, 0.6515, 0.7534, 0.6575, 0.755, 0.6514, 0.7891, 0.6449, 0.7534, 0.6575, 0.7245, 0.6687, 0.7247, 0.6638, 0.755, 0.6514, 0.7402, 0.5237, 0.7116, 0.5891, 0.7002, 0.579, 0.7274, 0.5163, 0.7116, 0.5891, 0.6731, 0.6454, 0.6629, 0.6342, 0.7002, 0.579, 0.8233, 0.6744, 0.7871, 0.6741, 0.7874, 0.6515, 0.8243, 0.6514, 0.7871, 0.6741, 0.7539, 0.6779, 0.7534, 0.6575, 0.7874, 0.6515, 0.7539, 0.6779, 0.7255, 0.6838, 0.7245, 0.6687, 0.7534, 0.6575, 0.7255, 0.6838, 0.7051, 0.6889, 0.7015, 0.6844, 0.7245, 0.6687, 0.7245, 0.6687, 0.7015, 0.6844, 0.6992, 0.6816, 0.7247, 0.6638, 0.6731, 0.6454, 0.6255, 0.6913, 0.6161, 0.6798, 0.6629, 0.6342, 0.6629, 0.6342, 0.6161, 0.6798, 0.5956, 0.6517, 0.6381, 0.6094, 0.7002, 0.579, 0.6629, 0.6342, 0.6381, 0.6094, 0.6719, 0.5589, 0.7274, 0.5163, 0.7002, 0.579, 0.6719, 0.5589, 0.6964, 0.5019, 0.7435, 0.4483, 0.7274, 0.5163, 0.6964, 0.5019, 0.7103, 0.4403, 0.7578, 0.4516, 0.7402, 0.5237, 0.7274, 0.5163, 0.7435, 0.4483, 0.8243, 0.6514, 0.7874, 0.6515, 0.7891, 0.6449, 0.8251, 0.6447, 0.8344, 0.982, 0.8693, 0.9763, 0.8681, 0.9825, 0.8332, 0.9886, 0.8693, 0.9763, 0.8992, 0.9653, 0.8994, 0.9704, 0.8681, 0.9825, 0.04044, 0.3118, 0.06223, 0.2393, 0.07628, 0.2473, 0.05515, 0.3158, 0.06223, 0.2393, 0.0968, 0.1739, 0.11, 0.1844, 0.07628, 0.2473, 0.7999, 0.9589, 0.8364, 0.9597, 0.8344, 0.982, 0.7971, 0.9817, 0.8364, 0.9597, 0.8704, 0.9561, 0.8693, 0.9763, 0.8344, 0.982, 0.8704, 0.9561, 0.8992, 0.9503, 0.8992, 0.9653, 0.8693, 0.9763, 0.8992, 0.9503, 0.919, 0.9449, 0.9231, 0.9497, 0.8992, 0.9653, 0.8992, 0.9653, 0.9231, 0.9497, 0.9259, 0.9527, 0.8994, 0.9704, 0.0968, 0.1739, 0.1434, 0.1182, 0.1558, 0.1303, 0.11, 0.1844, 0.11, 0.1844, 0.1558, 0.1303, 0.1844, 0.158, 0.1422, 0.2053, 0.07628, 0.2473, 0.11, 0.1844, 0.1422, 0.2053, 0.1104, 0.2605, 0.05515, 0.3158, 0.07628, 0.2473, 0.1104, 0.2605, 0.08965, 0.3211, 0.04669, 0.3864, 0.05515, 0.3158, 0.08965, 0.3211, 0.08073, 0.3844, 0.03207, 0.3872, 0.04044, 0.3118, 0.05515, 0.3158, 0.04669, 0.3864, 0.7971, 0.9817, 0.8344, 0.982, 0.8332, 0.9886, 0.7968, 0.9886, 0.9755, 0.7926, 0.9699, 0.7575, 0.9765, 0.759, 0.9826, 0.794, 0.9699, 0.7575, 0.9591, 0.7276, 0.9643, 0.7277, 0.9765, 0.759, 0.5104, 0.03891, 0.5836, 0.06983, 0.5721, 0.08321, 0.5031, 0.05434, 0.5836, 0.06983, 0.646, 0.1133, 0.6324, 0.1246, 0.5721, 0.08321, 0.9525, 0.8283, 0.9531, 0.7913, 0.9755, 0.7926, 0.9754, 0.8302, 0.9531, 0.7913, 0.9496, 0.7572, 0.9699, 0.7575, 0.9755, 0.7926, 0.9496, 0.7572, 0.9437, 0.7282, 0.9591, 0.7276, 0.9699, 0.7575, 0.9437, 0.7282, 0.9385, 0.7077, 0.9434, 0.7037, 0.9591, 0.7276, 0.9591, 0.7276, 0.9434, 0.7037, 0.9466, 0.7011, 0.9643, 0.7277, 0.646, 0.1133, 0.6955, 0.1672, 0.6812, 0.1769, 0.6324, 0.1246, 0.6324, 0.1246, 0.6812, 0.1769, 0.6482, 0.1992, 0.6041, 0.1534, 0.5721, 0.08321, 0.6324, 0.1246, 0.6041, 0.1534, 0.5507, 0.1171, 0.5031, 0.05434, 0.5721, 0.08321, 0.5507, 0.1171, 0.4901, 0.09184, 0.4286, 0.03974, 0.5031, 0.05434, 0.4901, 0.09184, 0.4251, 0.07919, 0.4301, 0.02302, 0.5104, 0.03891, 0.5031, 0.05434, 0.4286, 0.03974, 0.9754, 0.8302, 0.9755, 0.7926, 0.9826, 0.794, 0.9826, 0.8307, 0.6829, 0.7052, 0.6675, 0.7327, 0.6614, 0.7333, 0.6782, 0.7046, 0.6675, 0.7327, 0.6561, 0.7663, 0.6496, 0.7667, 0.6614, 0.7333, 0.5692, 0.7262, 0.5055, 0.7498, 0.4988, 0.7372, 0.5607, 0.7142, 0.5055, 0.7498, 0.4362, 0.762, 0.433, 0.7489, 0.4988, 0.7372, 0.7051, 0.6889, 0.697, 0.7073, 0.6829, 0.7052, 0.7015, 0.6844, 0.697, 0.7073, 0.687, 0.735, 0.6675, 0.7327, 0.6829, 0.7052, 0.687, 0.735, 0.678, 0.7683, 0.6561, 0.7663, 0.6675, 0.7327, 0.678, 0.7683, 0.6724, 0.8052, 0.65, 0.8034, 0.6561, 0.7663, 0.6561, 0.7663, 0.65, 0.8034, 0.6435, 0.8028, 0.6496, 0.7667, 0.4362, 0.762, 0.3645, 0.762, 0.3657, 0.7488, 0.433, 0.7489, 0.433, 0.7489, 0.3657, 0.7488, 0.3685, 0.717, 0.4294, 0.7168, 0.4988, 0.7372, 0.433, 0.7489, 0.4294, 0.7168, 0.489, 0.7056, 0.5607, 0.7142, 0.4988, 0.7372, 0.489, 0.7056, 0.5452, 0.6839, 0.6161, 0.6798, 0.5607, 0.7142, 0.5452, 0.6839, 0.5956, 0.6517, 0.6255, 0.6913, 0.5692, 0.7262, 0.5607, 0.7142, 0.6161, 0.6798, 0.7015, 0.6844, 0.6829, 0.7052, 0.6782, 0.7046, 0.6992, 0.6816, 0.9425, 0.9287, 0.9581, 0.901, 0.9648, 0.9006, 0.9477, 0.9295, 0.9581, 0.901, 0.9694, 0.8673, 0.9766, 0.867, 0.9648, 0.9006, 0.2017, 0.07381, 0.2707, 0.04205, 0.2797, 0.05725, 0.2131, 0.08742, 0.2707, 0.04205, 0.3483, 0.02452, 0.3527, 0.04098, 0.2797, 0.05725, 0.919, 0.9449, 0.9275, 0.9256, 0.9425, 0.9287, 0.9231, 0.9497, 0.9275, 0.9256, 0.938, 0.8979, 0.9581, 0.901, 0.9425, 0.9287, 0.938, 0.8979, 0.9471, 0.8649, 0.9694, 0.8673, 0.9581, 0.901, 0.9471, 0.8649, 0.9525, 0.8283, 0.9754, 0.8302, 0.9694, 0.8673, 0.9694, 0.8673, 0.9754, 0.8302, 0.9826, 0.8307, 0.9766, 0.867, 0.3483, 0.02452, 0.4301, 0.02302, 0.4286, 0.03974, 0.3527, 0.04098, 0.3527, 0.04098, 0.4286, 0.03974, 0.4251, 0.07919, 0.3589, 0.08019, 0.2797, 0.05725, 0.3527, 0.04098, 0.3589, 0.08019, 0.2949, 0.09438, 0.2131, 0.08742, 0.2797, 0.05725, 0.2949, 0.09438, 0.2359, 0.1207, 0.1558, 0.1303, 0.2131, 0.08742, 0.2359, 0.1207, 0.1844, 0.158, 0.1434, 0.1182, 0.2017, 0.07381, 0.2131, 0.08742, 0.1558, 0.1303, 0.9231, 0.9497, 0.9425, 0.9287, 0.9477, 0.9295, 0.9259, 0.9527, 0.9224, 0.6843, 0.8947, 0.6686, 0.8945, 0.6623, 0.9234, 0.6794, 0.8947, 0.6686, 0.8611, 0.6573, 0.861, 0.6505, 0.8945, 0.6623, 0.7316, 0.2302, 0.7541, 0.3007, 0.7389, 0.3062, 0.7167, 0.2383, 0.7541, 0.3007, 0.7628, 0.3759, 0.7476, 0.3773, 0.7389, 0.3062, 0.9385, 0.7077, 0.9199, 0.6992, 0.9224, 0.6843, 0.9434, 0.7037, 0.9199, 0.6992, 0.8924, 0.6887, 0.8947, 0.6686, 0.9224, 0.6843, 0.8924, 0.6887, 0.8595, 0.6796, 0.8611, 0.6573, 0.8947, 0.6686, 0.8595, 0.6796, 0.8233, 0.6744, 0.8243, 0.6514, 0.8611, 0.6573, 0.8611, 0.6573, 0.8243, 0.6514, 0.8251, 0.6447, 0.861, 0.6505, 0.7628, 0.3759, 0.7578, 0.4516, 0.7435, 0.4483, 0.7476, 0.3773, 0.7476, 0.3773, 0.7435, 0.4483, 0.7103, 0.4403, 0.7127, 0.3764, 0.7389, 0.3062, 0.7476, 0.3773, 0.7127, 0.3764, 0.703, 0.3131, 0.7167, 0.2383, 0.7389, 0.3062, 0.703, 0.3131, 0.6813, 0.2531, 0.6812, 0.1769, 0.7167, 0.2383, 0.6813, 0.2531, 0.6482, 0.1992, 0.6955, 0.1672, 0.7316, 0.2302, 0.7167, 0.2383, 0.6812, 0.1769, 0.9434, 0.7037, 0.9224, 0.6843, 0.9234, 0.6794, 0.9466, 0.7011, 0.7014, 0.9484, 0.7281, 0.9642, 0.7287, 0.9704, 0.7009, 0.9532, 0.7281, 0.9642, 0.7607, 0.9756, 0.7613, 0.9824, 0.7287, 0.9704, 0.08126, 0.5929, 0.0533, 0.5307, 0.06627, 0.5227, 0.09329, 0.5836, 0.0533, 0.5307, 0.03662, 0.4612, 0.05057, 0.4562, 0.06627, 0.5227, 0.6856, 0.9253, 0.7049, 0.9336, 0.7014, 0.9484, 0.6814, 0.9291, 0.7049, 0.9336, 0.732, 0.9441, 0.7281, 0.9642, 0.7014, 0.9484, 0.732, 0.9441, 0.7641, 0.9533, 0.7607, 0.9756, 0.7281, 0.9642, 0.7641, 0.9533, 0.7999, 0.9589, 0.7971, 0.9817, 0.7607, 0.9756, 0.7607, 0.9756, 0.7971, 0.9817, 0.7968, 0.9886, 0.7613, 0.9824, 0.03662, 0.4612, 0.03207, 0.3872, 0.04669, 0.3864, 0.05057, 0.4562, 0.05057, 0.4562, 0.04669, 0.3864, 0.08073, 0.3844, 0.08361, 0.4475, 0.06627, 0.5227, 0.05057, 0.4562, 0.08361, 0.4475, 0.09764, 0.5079, 0.09329, 0.5836, 0.06627, 0.5227, 0.09764, 0.5079, 0.1221, 0.5636, 0.1313, 0.6367, 0.09329, 0.5836, 0.1221, 0.5636, 0.1565, 0.6127, 0.12, 0.6464, 0.08126, 0.5929, 0.09329, 0.5836, 0.1313, 0.6367, 0.6814, 0.9291, 0.7014, 0.9484, 0.7009, 0.9532, 0.6786, 0.9315])
me_cube.materials.append(mat_material)
me_cube.use_mirror_vertex_groups = False
me_cube.update()
me_cube_001 = bpy.data.meshes.new('Cube.001')
me_cube_001.from_pydata([(-5.5, -5.472, 2.492), (-7.35, -7.35, -4.359), (-5.5, 5.895, 0.3315), (-7.35, 7.35, -4.359), (5.5, -5.472, 2.492), (7.35, -7.35, -4.359), (5.5, 5.895, 0.3315), (7.35, 7.35, -4.359), (-7.41, 7.74, 0.2373), (7.41, 7.74, 0.2373), (-7.41, -7.375, 3.126), (7.41, -7.375, 3.126), (-6.564, 6.146, -3.021), (6.564, 6.146, -3.021), (-6.564, -6.564, -1.29), (6.564, -6.564, -1.29), (-8.672, -8.672, -0.4077), (8.672, 8.672, -1.161), (-8.672, 8.672, -1.161), (8.672, -8.672, -0.4077), (0.0, -9.702, -4.359), (0.0, 10.03, -0.4393), (0.0, 9.702, -4.359), (0.0, -9.737, 3.354), (0.0, 7.595, -0.1707), (0.0, -7.226, 2.661), (0.0, 8.175, -3.62), (0.0, -8.665, -1.286), (0.0, -11.45, -0.3986), (0.0, 11.45, -1.161), (9.702, 0.0, -4.359), (-9.781, -0.05729, 1.608), (9.781, -0.05729, 1.608), (-9.702, 0.0, -4.359), (-7.26, -0.04429, 1.321), (7.26, -0.04429, 1.321), (-8.665, 0.0, -1.844), (8.665, 0.0, -1.844), (-11.45, 0.0, -1.123), (11.45, 0.0, -1.123), (0.0, 0.0, -1.934), (0.0, 0.0, -4.359), (0.0, 6.984, -2.237), (5.5, 5.284, -1.735), (-7.26, 0.0, -0.7342), (-5.5, 5.284, -1.735), (7.26, 0.0, -0.7342), (5.5, -5.5, -0.1726), (0.0, -7.26, -0.1726), (-5.5, -5.5, -0.1726)], [], [(25, 4, 47, 48), (29, 21, 9, 17), (39, 32, 11, 19), (41, 33, 3, 22), (38, 31, 8, 18), (28, 23, 10, 16), (24, 6, 9, 21), (34, 2, 8, 31), (35, 4, 11, 32), (25, 0, 10, 23), (40, 37, 13, 26), (34, 0, 49, 44), (35, 6, 43, 46), (24, 2, 45, 42), (20, 28, 16, 1), (33, 38, 18, 3), (30, 39, 19, 5), (22, 29, 17, 7), (3, 18, 29, 22), (5, 19, 28, 20), (6, 24, 42, 43), (36, 40, 26, 12), (4, 25, 23, 11), (2, 24, 21, 8), (19, 11, 23, 28), (30, 41, 22, 7), (18, 8, 21, 29), (0, 25, 48, 49), (5, 20, 41, 30), (14, 27, 40, 36), (7, 17, 39, 30), (1, 16, 38, 33), (4, 35, 46, 47), (2, 34, 44, 45), (27, 15, 37, 40), (6, 35, 32, 9), (0, 34, 31, 10), (16, 10, 31, 38), (20, 1, 33, 41), (17, 9, 32, 39), (26, 13, 43, 42), (36, 12, 45, 44), (37, 15, 47, 46), (27, 14, 49, 48), (12, 26, 42, 45), (15, 27, 48, 47), (14, 36, 44, 49), (13, 37, 46, 43)])
me_cube_001.polygons.foreach_set('use_smooth', [True] * 48)
_uv = me_cube_001.uv_layers.new(name='UVMap')
_uv.uv.foreach_set('vector', [0.75, 0.5268, 0.8482, 0.5268, 0.8482, 0.5268, 0.75, 0.5268, 0.5, 0.875, 0.625, 0.875, 0.625, 1.0, 0.5, 1.0, 0.5, 0.125, 0.625, 0.125, 0.625, 0.25, 0.5, 0.25, 0.25, 0.625, 0.375, 0.625, 0.375, 0.75, 0.25, 0.75, 0.5, 0.625, 0.625, 0.625, 0.625, 0.75, 0.5, 0.75, 0.5, 0.375, 0.625, 0.375, 0.625, 0.5, 0.5, 0.5, 0.75, 0.7232, 0.8482, 0.7232, 0.875, 0.75, 0.75, 0.75, 0.6518, 0.625, 0.6518, 0.7232, 0.625, 0.75, 0.625, 0.625, 0.8482, 0.625, 0.8482, 0.5268, 0.875, 0.5, 0.875, 0.625, 0.75, 0.5268, 0.6518, 0.5268, 0.625, 0.5, 0.75, 0.5, 0.75, 0.625, 0.8413, 0.625, 0.8394, 0.7144, 0.75, 0.7163, 0.6518, 0.625, 0.6518, 0.5268, 0.6518, 0.5268, 0.6518, 0.625, 0.8482, 0.625, 0.8482, 0.7232, 0.8482, 0.7232, 0.8482, 0.625, 0.75, 0.7232, 0.6518, 0.7232, 0.6518, 0.7232, 0.75, 0.7232, 0.375, 0.375, 0.5, 0.375, 0.5, 0.5, 0.375, 0.5, 0.375, 0.625, 0.5, 0.625, 0.5, 0.75, 0.375, 0.75, 0.375, 0.125, 0.5, 0.125, 0.5, 0.25, 0.375, 0.25, 0.375, 0.875, 0.5, 0.875, 0.5, 1.0, 0.375, 1.0, 0.375, 0.75, 0.5, 0.75, 0.5, 0.875, 0.375, 0.875, 0.375, 0.25, 0.5, 0.25, 0.5, 0.375, 0.375, 0.375, 0.8482, 0.7232, 0.75, 0.7232, 0.75, 0.7232, 0.8482, 0.7232, 0.6587, 0.625, 0.75, 0.625, 0.75, 0.7163, 0.6606, 0.7145, 0.8482, 0.5268, 0.75, 0.5268, 0.75, 0.5, 0.875, 0.5, 0.6518, 0.7232, 0.75, 0.7232, 0.75, 0.75, 0.625, 0.75, 0.5, 0.25, 0.625, 0.25, 0.625, 0.375, 0.5, 0.375, 0.125, 0.625, 0.25, 0.625, 0.25, 0.75, 0.125, 0.75, 0.5, 0.75, 0.625, 0.75, 0.625, 0.875, 0.5, 0.875, 0.6518, 0.5268, 0.75, 0.5268, 0.75, 0.5268, 0.6518, 0.5268, 0.125, 0.5, 0.25, 0.5, 0.25, 0.625, 0.125, 0.625, 0.6606, 0.5356, 0.75, 0.5337, 0.75, 0.625, 0.6587, 0.625, 0.375, 0.0, 0.5, 0.0, 0.5, 0.125, 0.375, 0.125, 0.375, 0.5, 0.5, 0.5, 0.5, 0.625, 0.375, 0.625, 0.8482, 0.5268, 0.8482, 0.625, 0.8482, 0.625, 0.8482, 0.5268, 0.6518, 0.7232, 0.6518, 0.625, 0.6518, 0.625, 0.6518, 0.7232, 0.75, 0.5337, 0.8395, 0.5356, 0.8413, 0.625, 0.75, 0.625, 0.8482, 0.7232, 0.8482, 0.625, 0.875, 0.625, 0.875, 0.75, 0.6518, 0.5268, 0.6518, 0.625, 0.625, 0.625, 0.625, 0.5, 0.5, 0.5, 0.625, 0.5, 0.625, 0.625, 0.5, 0.625, 0.25, 0.5, 0.375, 0.5, 0.375, 0.625, 0.25, 0.625, 0.5, 0.0, 0.625, 0.0, 0.625, 0.125, 0.5, 0.125, 0.75, 0.7163, 0.8394, 0.7144, 0.8482, 0.7232, 0.75, 0.7232, 0.6587, 0.625, 0.6606, 0.7145, 0.6518, 0.7232, 0.6518, 0.625, 0.8413, 0.625, 0.8395, 0.5356, 0.8482, 0.5268, 0.8482, 0.625, 0.75, 0.5337, 0.6606, 0.5356, 0.6518, 0.5268, 0.75, 0.5268, 0.6606, 0.7145, 0.75, 0.7163, 0.75, 0.7232, 0.6518, 0.7232, 0.8395, 0.5356, 0.75, 0.5337, 0.75, 0.5268, 0.8482, 0.5268, 0.6606, 0.5356, 0.6587, 0.625, 0.6518, 0.625, 0.6518, 0.5268, 0.8394, 0.7144, 0.8413, 0.625, 0.8482, 0.625, 0.8482, 0.7232])
me_cube_001.materials.append(mat_material)
me_cube_001.use_mirror_vertex_groups = False
me_cube_001.update()

# ---- objects
ob_dog_s_bed = bpy.data.objects.new("Dog's Bed", me_cube)
ob_dog_s_bed_hp = bpy.data.objects.new("Dog's Bed_HP", me_cube_001)

# ---- transforms, parenting, visibility, modifiers, constraints
ob_dog_s_bed.location = (0.0, 0.0, 0.0)
ob_dog_s_bed.lock_rotations_4d = False
ob_dog_s_bed.empty_display_type = 'ARROWS'
ob_dog_s_bed.lineart.crease_threshold = 0.0
ob_dog_s_bed_hp.location = (22.61, 0.0, 0.0)
ob_dog_s_bed_hp.lock_rotations_4d = False
ob_dog_s_bed_hp.empty_display_type = 'ARROWS'
ob_dog_s_bed_hp.lineart.crease_threshold = 0.0
_m = ob_dog_s_bed_hp.modifiers.new('Subdivision', 'SUBSURF')
_m.levels = 2

# ---- collection membership
col_collection.objects.link(ob_dog_s_bed)
col_collection.objects.link(ob_dog_s_bed_hp)

# ---- scene / render settings (as saved in the file)
scene.frame_start = 1; scene.frame_end = 250; scene.frame_set(1)
scene.render.engine = 'BLENDER_EEVEE_NEXT'
scene.render.bake_bias = 0.0
scene.render.bake_samples = 0
scene.cycles.sampling_pattern = 'TABULATED_SOBOL'
scene.eevee.use_volume_custom_range = False
bpy.context.view_layer.update()

# ---- added for rendering (the .blend has no active camera and no usable light): camera, sun
cam_auto = bpy.data.cameras.new('AutoCamera')
cam_auto.lens = 50.0
cam_auto.sensor_width = 36.0
cam_auto.clip_end = 1000.0
ob_auto_camera = bpy.data.objects.new('AutoCamera', cam_auto)
scene.collection.objects.link(ob_auto_camera)
ob_auto_camera.location = (58.5137, -55.7838, 36.6868)
ob_auto_camera.rotation_euler = (1.09748, -7.21219e-08, 0.694738)
scene.camera = ob_auto_camera
light_auto_sun = bpy.data.lights.new('AutoSun', 'SUN')
light_auto_sun.energy = 3.0
light_auto_sun.angle = 0.0523599
ob_auto_sun = bpy.data.objects.new('AutoSun', light_auto_sun)
scene.collection.objects.link(ob_auto_sun)
ob_auto_sun.rotation_euler = (0.872665, 0.174533, 0.523599)
bpy.context.view_layer.update()
